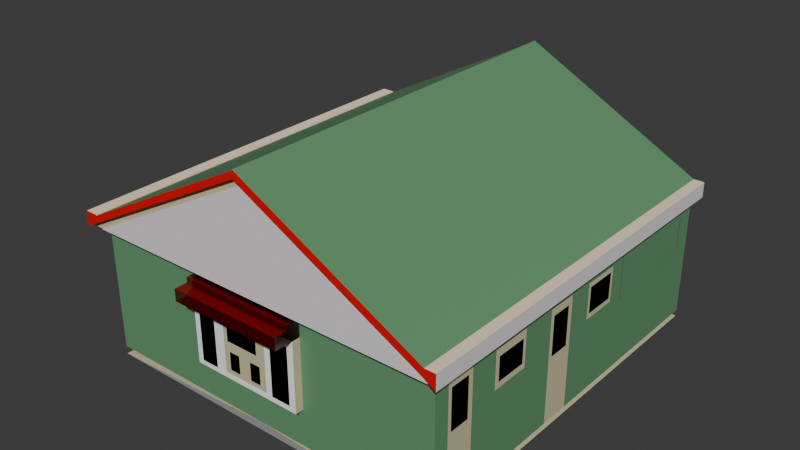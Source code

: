 # Source: house6NoLightblend.blend  (saved by Blender 4.1.24; exported with 4.5.12 LTS)
import bpy
from mathutils import Matrix  # noqa: F401  (used for matrix-valued properties, if any)

bpy.ops.wm.read_factory_settings(use_empty=True)
scene = bpy.context.scene
scene.name = 'Scene'

# ---- collections
col_collection = bpy.data.collections.new('Collection'); scene.collection.children.link(col_collection)

# ---- materials (node trees are filled in below, after node groups)
mat_material_001 = bpy.data.materials.new('Material.001')
mat_material_001.use_transparent_shadow = False
mat_color_a06_1 = bpy.data.materials.new('__Color_A06_1')
mat_color_a06_1.use_transparent_shadow = False
mat_color_a06_1.diffuse_color = (0.8, 0.0, 0.0, 1.0)
mat_material = bpy.data.materials.new('material')
mat_material.use_transparent_shadow = False
mat_material.diffuse_color = (1.0, 1.0, 1.0, 1.0)
mat_color_c04 = bpy.data.materials.new('Color_C04')
mat_color_c04.use_transparent_shadow = False
mat_color_c04.diffuse_color = (1.0, 0.8, 0.6, 1.0)
mat_roofing_shingles_variable = bpy.data.materials.new('Roofing_Shingles_Variable')
mat_roofing_shingles_variable.use_transparent_shadow = False
mat_roofing_shingles_variable.diffuse_color = (0.8, 0.8, 0.8, 0.0)
mat_color_a06 = bpy.data.materials.new('Color_A06')
mat_color_a06.use_transparent_shadow = False
mat_color_a06.diffuse_color = (0.8, 0.0, 0.0, 0.9216)
mat_roofing_shingles_gaf_estates = bpy.data.materials.new('Roofing_Shingles_GAF_Estates')
mat_roofing_shingles_gaf_estates.use_transparent_shadow = False
mat_material_002 = bpy.data.materials.new('Material.002')
mat_material_002.use_transparent_shadow = False
mat_0135_darkgray = bpy.data.materials.new('_0135_DarkGray')
mat_0135_darkgray.use_transparent_shadow = False
mat_0135_darkgray.diffuse_color = (0.3176, 0.3176, 0.3176, 1.0)
mat_color_000 = bpy.data.materials.new('Color_000')
mat_color_000.use_transparent_shadow = False
mat_color_000.diffuse_color = (1.0, 1.0, 1.0, 1.0)
mat_edge_color000255 = bpy.data.materials.new('edge_color000255')
mat_edge_color000255.use_transparent_shadow = False
mat_edge_color000255.diffuse_color = (0.0, 0.0, 0.0, 1.0)
mat_edge_color102051255 = bpy.data.materials.new('edge_color102051255')
mat_edge_color102051255.use_transparent_shadow = False
mat_edge_color102051255.diffuse_color = (0.0, 0.0, 0.0, 1.0)

# ---- material node trees
mat_material_001.use_nodes = True; mat_material_001.node_tree.nodes.clear()
_N = mat_material_001.node_tree.nodes; _L = mat_material_001.node_tree.links
n0 = _N.new('ShaderNodeBsdfPrincipled'); n0.name = 'Principled BSDF'; n0.location = (10, 300)
n0.inputs[0].default_value = (0.1312, 0.3154, 0.1543, 1.0)
n1 = _N.new('ShaderNodeOutputMaterial'); n1.name = 'Material Output'; n1.location = (300, 300)
_L.new(n0.outputs[0], n1.inputs[0])
n1.is_active_output = True
mat_color_a06_1.use_nodes = True; mat_color_a06_1.node_tree.nodes.clear()
_N = mat_color_a06_1.node_tree.nodes; _L = mat_color_a06_1.node_tree.links
n0 = _N.new('ShaderNodeBsdfPrincipled'); n0.name = 'Principled BSDF'; n0.location = (0, 300)
n0.inputs[0].default_value = (0.8023, 0.7412, 0.7645, 1.0)
n0.inputs[13].default_value = 0.0
n1 = _N.new('ShaderNodeOutputMaterial'); n1.name = 'Material Output'; n1.location = (300, 300)
_L.new(n0.outputs[0], n1.inputs[0])
n1.is_active_output = True
mat_material.use_nodes = True; mat_material.node_tree.nodes.clear()
_N = mat_material.node_tree.nodes; _L = mat_material.node_tree.links
n0 = _N.new('ShaderNodeBsdfPrincipled'); n0.name = 'Principled BSDF'; n0.location = (0, 300)
n0.inputs[0].default_value = (0.6054, 0.5572, 0.3495, 1.0)
n0.inputs[13].default_value = 0.0
n1 = _N.new('ShaderNodeOutputMaterial'); n1.name = 'Material Output'; n1.location = (300, 300)
_L.new(n0.outputs[0], n1.inputs[0])
n1.is_active_output = True
mat_color_c04.use_nodes = True; mat_color_c04.node_tree.nodes.clear()
_N = mat_color_c04.node_tree.nodes; _L = mat_color_c04.node_tree.links
n0 = _N.new('ShaderNodeBsdfPrincipled'); n0.name = 'Principled BSDF'; n0.location = (0, 300)
n0.inputs[0].default_value = (1.0, 0.8, 0.6, 1.0)
n0.inputs[13].default_value = 0.0
n1 = _N.new('ShaderNodeOutputMaterial'); n1.name = 'Material Output'; n1.location = (300, 300)
_L.new(n0.outputs[0], n1.inputs[0])
n1.is_active_output = True
mat_roofing_shingles_variable.use_nodes = True; mat_roofing_shingles_variable.node_tree.nodes.clear()
_N = mat_roofing_shingles_variable.node_tree.nodes; _L = mat_roofing_shingles_variable.node_tree.links
n0 = _N.new('ShaderNodeBsdfPrincipled'); n0.name = 'Principled BSDF'; n0.location = (0, 300)
n0.inputs[4].default_value = 0.0
n0.inputs[13].default_value = 0.0
n1 = _N.new('ShaderNodeOutputMaterial'); n1.name = 'Material Output'; n1.location = (300, 300)
_L.new(n0.outputs[0], n1.inputs[0])
n1.is_active_output = True
mat_color_a06.use_nodes = True; mat_color_a06.node_tree.nodes.clear()
_N = mat_color_a06.node_tree.nodes; _L = mat_color_a06.node_tree.links
n0 = _N.new('ShaderNodeBsdfPrincipled'); n0.name = 'Principled BSDF'; n0.location = (0, 300)
n0.inputs[0].default_value = (0.8, 0.0, 0.0, 0.9216)
n0.inputs[4].default_value = 0.9216
n0.inputs[13].default_value = 0.0
n1 = _N.new('ShaderNodeOutputMaterial'); n1.name = 'Material Output'; n1.location = (300, 300)
_L.new(n0.outputs[0], n1.inputs[0])
n1.is_active_output = True
mat_roofing_shingles_gaf_estates.use_nodes = True; mat_roofing_shingles_gaf_estates.node_tree.nodes.clear()
_N = mat_roofing_shingles_gaf_estates.node_tree.nodes; _L = mat_roofing_shingles_gaf_estates.node_tree.links
n0 = _N.new('ShaderNodeBsdfPrincipled'); n0.name = 'Principled BSDF'; n0.location = (0, 300)
n0.inputs[13].default_value = 0.0
n1 = _N.new('ShaderNodeOutputMaterial'); n1.name = 'Material Output'; n1.location = (300, 300)
_L.new(n0.outputs[0], n1.inputs[0])
n1.is_active_output = True
mat_material_002.use_nodes = True; mat_material_002.node_tree.nodes.clear()
_N = mat_material_002.node_tree.nodes; _L = mat_material_002.node_tree.links
n0 = _N.new('ShaderNodeBsdfPrincipled'); n0.name = 'Principled BSDF'; n0.location = (10, 300)
n0.inputs[0].default_value = (0.0, 0.7836, 0.8031, 1.0)
n1 = _N.new('ShaderNodeOutputMaterial'); n1.name = 'Material Output'; n1.location = (300, 300)
_L.new(n0.outputs[0], n1.inputs[0])
n1.is_active_output = True
mat_0135_darkgray.use_nodes = True; mat_0135_darkgray.node_tree.nodes.clear()
_N = mat_0135_darkgray.node_tree.nodes; _L = mat_0135_darkgray.node_tree.links
n0 = _N.new('ShaderNodeBsdfPrincipled'); n0.name = 'Principled BSDF'; n0.location = (0, 300)
n0.inputs[0].default_value = (0.3176, 0.3176, 0.3176, 1.0)
n0.inputs[13].default_value = 0.0
n1 = _N.new('ShaderNodeOutputMaterial'); n1.name = 'Material Output'; n1.location = (300, 300)
_L.new(n0.outputs[0], n1.inputs[0])
n1.is_active_output = True
mat_color_000.use_nodes = True; mat_color_000.node_tree.nodes.clear()
_N = mat_color_000.node_tree.nodes; _L = mat_color_000.node_tree.links
n0 = _N.new('ShaderNodeBsdfPrincipled'); n0.name = 'Principled BSDF'; n0.location = (0, 300)
n0.inputs[0].default_value = (1.0, 1.0, 1.0, 1.0)
n0.inputs[13].default_value = 0.0
n1 = _N.new('ShaderNodeOutputMaterial'); n1.name = 'Material Output'; n1.location = (300, 300)
_L.new(n0.outputs[0], n1.inputs[0])
n1.is_active_output = True
mat_edge_color000255.use_nodes = True; mat_edge_color000255.node_tree.nodes.clear()
_N = mat_edge_color000255.node_tree.nodes; _L = mat_edge_color000255.node_tree.links
n0 = _N.new('ShaderNodeBsdfPrincipled'); n0.name = 'Principled BSDF'; n0.location = (0, 300)
n0.inputs[0].default_value = (0.0, 0.0, 0.0, 1.0)
n0.inputs[13].default_value = 0.0
n1 = _N.new('ShaderNodeOutputMaterial'); n1.name = 'Material Output'; n1.location = (300, 300)
_L.new(n0.outputs[0], n1.inputs[0])
n1.is_active_output = True
mat_edge_color102051255.use_nodes = True; mat_edge_color102051255.node_tree.nodes.clear()
_N = mat_edge_color102051255.node_tree.nodes; _L = mat_edge_color102051255.node_tree.links
n0 = _N.new('ShaderNodeBsdfPrincipled'); n0.name = 'Principled BSDF'; n0.location = (0, 300)
n0.inputs[0].default_value = (0.0, 0.0, 0.0, 1.0)
n0.inputs[13].default_value = 0.0
n1 = _N.new('ShaderNodeOutputMaterial'); n1.name = 'Material Output'; n1.location = (300, 300)
_L.new(n0.outputs[0], n1.inputs[0])
n1.is_active_output = True

# ---- world
world_world = bpy.data.worlds.new('World'); scene.world = world_world
world_world.use_nodes = True; world_world.node_tree.nodes.clear()
_N = world_world.node_tree.nodes; _L = world_world.node_tree.links
n0 = _N.new('ShaderNodeOutputWorld'); n0.name = 'World Output'; n0.location = (300, 300)
n1 = _N.new('ShaderNodeBackground'); n1.name = 'Background'; n1.location = (10, 300)
n1.inputs[0].default_value = (0.05088, 0.05088, 0.05088, 1.0)
_L.new(n1.outputs[0], n0.inputs[0])
n0.is_active_output = True
world_world.color = (0.05088, 0.05088, 0.05088)
world_world.use_sun_shadow = False
world_world.sun_shadow_jitter_overblur = 0.0

# ---- meshes
me_id59 = bpy.data.meshes.new('ID59')
me_id59.from_pydata([(113.4, -6.0, 46.71), (56.69, 176.9, 76.5), (56.69, -6.0, 76.5), (113.4, 176.9, 46.71), (0.0, 176.9, 41.93), (56.69, 176.9, 2.56), (0.0, 176.9, 2.56), (113.4, 176.9, 2.56), (113.4, 176.9, 41.93), (-4.062, 176.9, 46.71), (-4.062, 176.9, 41.93), (0.1163, 176.9, 46.49), (116.7, 176.9, 41.93), (0.0, 176.9, 46.71), (56.8, 176.9, 76.28), (113.4, 176.9, 46.71), (56.69, 176.9, 76.5), (116.7, 176.9, 46.71), (0.0, 0.0, 41.93), (0.0, 15.04, 39.52), (0.0, 0.0, 2.56), (0.0, 176.9, 41.93), (0.0, 29.79, 39.52), (0.0, 73.07, 39.18), (0.0, 41.12, 37.11), (0.0, 29.79, 4.96), (0.0, 58.49, 37.11), (0.0, 58.49, 27.74), (0.0, 87.57, 39.18), (0.0, 104.3, 36.96), (0.0, 87.57, 4.99), (0.0, 119.5, 36.96), (0.0, 119.5, 29.21), (0.0, 15.04, 4.96), (0.0, 176.9, 2.56), (0.0, 73.07, 4.99), (0.0, 41.12, 27.74), (0.0, 104.3, 29.21), (56.8, -6.0, 76.28), (0.1163, 176.9, 46.49), (0.1163, -6.0, 46.49), (56.8, 176.9, 76.28), (113.4, 0.0, 2.56), (113.4, 7.172, 3.028), (113.4, 0.0, 41.93), (113.4, 68.64, 2.56), (113.4, 20.55, 3.028), (113.4, 33.87, 26.0), (113.4, 20.55, 38.47), (113.4, 52.28, 26.0), (113.4, 52.28, 37.37), (113.4, 82.77, 2.56), (113.4, 94.68, 25.91), (113.4, 82.77, 37.25), (113.4, 176.9, 2.56), (113.4, 112.4, 25.91), (113.4, 120.4, 24.77), (113.4, 112.4, 36.85), (113.4, 147.6, 24.77), (113.4, 147.6, 38.08), (113.4, 7.172, 38.47), (113.4, 176.9, 41.93), (113.4, 33.87, 37.37), (113.4, 68.64, 37.25), (113.4, 94.68, 36.85), (113.4, 120.4, 38.08), (113.4, 0.0, 41.93), (56.69, 0.0, 2.56), (113.4, 0.0, 2.56), (72.03, 0.0, 14.01), (0.0, 0.0, 2.56), (72.03, 0.0, 35.38), (72.03, 0.0, 40.69), (36.28, 0.0, 40.69), (36.28, 0.0, 14.01), (0.0, 0.0, 41.93), (36.28, 0.0, 35.38), (57.03, 0.0, 71.93)], [], [(0, 1, 2), (1, 0, 3), (4, 5, 6), (5, 4, 7), (7, 4, 8), (9, 4, 10), (4, 9, 11), (4, 11, 8), (8, 11, 12), (11, 9, 13), (14, 15, 11), (15, 14, 16), (11, 17, 12), (17, 11, 15), (18, 19, 20), (19, 18, 21), (19, 21, 22), (22, 21, 23), (22, 23, 24), (22, 24, 25), (24, 23, 26), (26, 23, 27), (23, 21, 28), (28, 21, 29), (28, 29, 30), (29, 21, 31), (31, 21, 32), (20, 33, 34), (33, 20, 19), (34, 33, 25), (34, 25, 35), (35, 25, 36), (36, 25, 24), (35, 36, 27), (35, 27, 23), (34, 35, 30), (34, 30, 37), (37, 30, 29), (34, 37, 32), (34, 32, 21), (38, 39, 40), (39, 38, 41), (42, 43, 44), (43, 42, 45), (43, 45, 46), (46, 45, 47), (46, 47, 48), (47, 45, 49), (49, 45, 50), (51, 52, 53), (52, 51, 54), (52, 54, 55), (55, 54, 56), (55, 56, 57), (56, 54, 58), (58, 54, 59), (44, 60, 61), (60, 44, 43), (61, 60, 48), (61, 48, 62), (62, 48, 47), (61, 62, 50), (61, 50, 63), (63, 50, 45), (61, 63, 53), (61, 53, 64), (64, 53, 52), (61, 64, 65), (65, 64, 57), (65, 57, 56), (61, 65, 59), (61, 59, 54), (66, 67, 68), (67, 66, 69), (67, 69, 70), (69, 66, 71), (71, 66, 72), (72, 66, 73), (70, 74, 75), (74, 70, 69), (75, 74, 76), (75, 76, 73), (75, 73, 66), (75, 66, 77)])
_uv = me_id59.uv_layers.new(name='ID68')
_uv.uv.foreach_set('vector', [-0.2075, -3.276, 6.119, -0.6079, -0.2075, -0.6079, 6.119, -0.6079, -0.2075, -3.276, 6.119, -3.276, 0.0, 1.747, -1.96, 0.1067, 0.0, 0.1067, -1.96, 0.1067, 0.0, 1.747, -3.921, 0.1067, -3.921, 0.1067, 0.0, 1.747, -3.921, 1.747, 0.1405, 1.946, 0.0, 1.747, 0.1405, 1.747, 0.0, 1.747, 0.1405, 1.946, -0.004022, 1.937, 0.0, 1.747, -0.004022, 1.937, -3.921, 1.747, -3.921, 1.747, -0.004022, 1.937, -4.035, 1.747, -0.004022, 1.937, 0.1405, 1.946, 0.0, 1.946, -1.964, 3.178, -3.921, 1.946, -0.004022, 1.937, -3.921, 1.946, -1.964, 3.178, -1.96, 3.188, -0.004022, 1.937, -4.035, 1.946, -4.035, 1.747, -4.035, 1.946, -0.004022, 1.937, -3.921, 1.946, 0.0, 1.747, -0.5201, 1.647, 0.0, 0.1067, -0.5201, 1.647, 0.0, 1.747, -6.119, 1.747, -0.5201, 1.647, -6.119, 1.747, -1.03, 1.647, -1.03, 1.647, -6.119, 1.747, -2.527, 1.632, -1.03, 1.647, -2.527, 1.632, -1.422, 1.546, -1.03, 1.647, -1.422, 1.546, -1.03, 0.2067, -1.422, 1.546, -2.527, 1.632, -2.023, 1.546, -2.023, 1.546, -2.527, 1.632, -2.023, 1.156, -2.527, 1.632, -6.119, 1.747, -3.028, 1.632, -3.028, 1.632, -6.119, 1.747, -3.608, 1.54, -3.028, 1.632, -3.608, 1.54, -3.028, 0.2079, -3.608, 1.54, -6.119, 1.747, -4.134, 1.54, -4.134, 1.54, -6.119, 1.747, -4.134, 1.217, 0.0, 0.1067, -0.5201, 0.2067, -6.119, 0.1067, -0.5201, 0.2067, 0.0, 0.1067, -0.5201, 1.647, -6.119, 0.1067, -0.5201, 0.2067, -1.03, 0.2067, -6.119, 0.1067, -1.03, 0.2067, -2.527, 0.2079, -2.527, 0.2079, -1.03, 0.2067, -1.422, 1.156, -1.422, 1.156, -1.03, 0.2067, -1.422, 1.546, -2.527, 0.2079, -1.422, 1.156, -2.023, 1.156, -2.527, 0.2079, -2.023, 1.156, -2.527, 1.632, -6.119, 0.1067, -2.527, 0.2079, -3.028, 0.2079, -6.119, 0.1067, -3.028, 0.2079, -3.608, 1.217, -3.608, 1.217, -3.028, 0.2079, -3.608, 1.54, -6.119, 0.1067, -3.608, 1.217, -4.134, 1.217, -6.119, 0.1067, -4.134, 1.217, -6.119, 1.747, 0.2075, 3.574, -6.119, 0.9054, 0.2075, 0.9054, -6.119, 0.9054, 0.2075, 3.574, -6.119, 3.574, 0.0, 0.1067, 0.248, 0.1262, 0.0, 1.747, 0.248, 0.1262, 0.0, 0.1067, 2.374, 0.1067, 0.248, 0.1262, 2.374, 0.1067, 0.7106, 0.1262, 0.7106, 0.1262, 2.374, 0.1067, 1.171, 1.083, 0.7106, 0.1262, 1.171, 1.083, 0.7106, 1.603, 1.171, 1.083, 2.374, 0.1067, 1.808, 1.083, 1.808, 1.083, 2.374, 0.1067, 1.808, 1.557, 2.862, 0.1067, 3.274, 1.08, 2.862, 1.552, 3.274, 1.08, 2.862, 0.1067, 6.119, 0.1067, 3.274, 1.08, 6.119, 0.1067, 3.886, 1.08, 3.886, 1.08, 6.119, 0.1067, 4.164, 1.032, 3.886, 1.08, 4.164, 1.032, 3.886, 1.535, 4.164, 1.032, 6.119, 0.1067, 5.105, 1.032, 5.105, 1.032, 6.119, 0.1067, 5.105, 1.587, 0.0, 1.747, 0.248, 1.603, 6.119, 1.747, 0.248, 1.603, 0.0, 1.747, 0.248, 0.1262, 6.119, 1.747, 0.248, 1.603, 0.7106, 1.603, 6.119, 1.747, 0.7106, 1.603, 1.171, 1.557, 1.171, 1.557, 0.7106, 1.603, 1.171, 1.083, 6.119, 1.747, 1.171, 1.557, 1.808, 1.557, 6.119, 1.747, 1.808, 1.557, 2.374, 1.552, 2.374, 1.552, 1.808, 1.557, 2.374, 0.1067, 6.119, 1.747, 2.374, 1.552, 2.862, 1.552, 6.119, 1.747, 2.862, 1.552, 3.274, 1.535, 3.274, 1.535, 2.862, 1.552, 3.274, 1.08, 6.119, 1.747, 3.274, 1.535, 4.164, 1.587, 4.164, 1.587, 3.274, 1.535, 3.886, 1.535, 4.164, 1.587, 3.886, 1.535, 4.164, 1.032, 6.119, 1.747, 4.164, 1.587, 5.105, 1.587, 6.119, 1.747, 5.105, 1.587, 6.119, 0.1067, 3.921, 1.747, 1.96, 0.1067, 3.921, 0.1067, 1.96, 0.1067, 3.921, 1.747, 2.491, 0.5836, 1.96, 0.1067, 2.491, 0.5836, 0.0, 0.1067, 2.491, 0.5836, 3.921, 1.747, 2.491, 1.474, 2.491, 1.474, 3.921, 1.747, 2.491, 1.696, 2.491, 1.696, 3.921, 1.747, 1.255, 1.696, 0.0, 0.1067, 1.255, 0.5836, 0.0, 1.747, 1.255, 0.5836, 0.0, 0.1067, 2.491, 0.5836, 0.0, 1.747, 1.255, 0.5836, 1.255, 1.474, 0.0, 1.747, 1.255, 1.474, 1.255, 1.696, 0.0, 1.747, 1.255, 1.696, 3.921, 1.747, 0.0, 1.747, 3.921, 1.747, 1.972, 2.997])
me_id59.materials.append(mat_material_001)
me_id59.update()
me_id59.normals_split_custom_set([tuple(v) for v in zip(*[iter([0.4652, 0.0, 0.8852, 0.4652, 0.0, 0.8852, 0.4652, 0.0, 0.8852, 0.4652, 0.0, 0.8852, 0.4652, 0.0, 0.8852, 0.4652, 0.0, 0.8852, 0.0, 1.0, 0.0, 0.0, 1.0, 0.0, 0.0, 1.0, 0.0, 0.0, 1.0, -1.75e-06, 0.0, 1.0, -1.75e-06, 0.0, 1.0, -1.75e-06, 0.0, 1.0, 0.0, 0.0, 1.0, 0.0, 0.0, 1.0, 0.0, 0.0, 1.0, 0.0, 0.0, 1.0, 0.0, 0.0, 1.0, 0.0, 0.0, 1.0, -6.402e-06, 0.0, 1.0, -6.402e-06, 0.0, 1.0, -6.402e-06, 0.0, 1.0, 0.0, 0.0, 1.0, 0.0, 0.0, 1.0, 0.0, 0.0, 1.0, 0.0, 0.0, 1.0, 0.0, 0.0, 1.0, 0.0, 0.0, 1.0, 0.0001358, 0.0, 1.0, 0.0001358, 0.0, 1.0, 0.0001358, 0.0, 1.0, 0.0, 0.0, 1.0, 0.0, 0.0, 1.0, 0.0, 0.0, 1.0, 0.0001147, 0.0, 1.0, 0.0001147, 0.0, 1.0, 0.0001147, 0.0, 1.0, 0.0, 0.0, 1.0, 0.0, 0.0, 1.0, 0.0, 0.0, 1.0, 0.0, 0.0, 1.0, 0.0, 0.0, 1.0, 0.0, -1.0, 0.0, 0.0, -1.0, 0.0, 0.0, -1.0, 0.0, 0.0, -1.0, 0.0, 0.0, -1.0, 0.0, 0.0, -1.0, 0.0, 0.0, -1.0, 0.0, 0.0, -1.0, 0.0, 0.0, -1.0, 0.0, 0.0, -1.0, 0.0, 0.0, -1.0, 0.0, 0.0, -1.0, 0.0, 0.0, -1.0, 0.0, 0.0, -1.0, 0.0, 0.0, -1.0, 0.0, 0.0, -1.0, 0.0, 0.0, -1.0, 0.0, 0.0, -1.0, 0.0, 0.0, -1.0, 0.0, 0.0, -1.0, 0.0, 0.0, -1.0, 0.0, 0.0, -1.0, 0.0, 0.0, -1.0, 0.0, 0.0, -1.0, 0.0, 0.0, -1.0, 0.0, 0.0, -1.0, 0.0, 0.0, -1.0, 0.0, 0.0, -1.0, 0.0, 0.0, -1.0, 0.0, 0.0, -1.0, 0.0, 0.0, -1.0, 0.0, 0.0, -1.0, 0.0, 0.0, -1.0, 0.0, 0.0, -1.0, 0.0, 0.0, -1.0, 0.0, 0.0, -1.0, 0.0, 0.0, -1.0, 0.0, 0.0, -1.0, 0.0, 0.0, -1.0, 0.0, 0.0, -1.0, 0.0, 0.0, -1.0, 0.0, 0.0, -1.0, 0.0, 0.0, -1.0, 0.0, 0.0, -1.0, 0.0, 0.0, -1.0, 0.0, 0.0, -1.0, 0.0, 0.0, -1.0, 0.0, 0.0, -1.0, 0.0, 0.0, -1.0, 0.0, 0.0, -1.0, 0.0, 0.0, -1.0, 0.0, 0.0, -1.0, 0.0, 0.0, -1.0, 0.0, 0.0, -1.0, 0.0, 0.0, -1.0, 0.0, 0.0, -1.0, 0.0, 0.0, -1.0, 0.0, 0.0, -1.0, 0.0, 0.0, -1.0, 0.0, 0.0, -1.0, 0.0, 0.0, -1.0, 0.0, 0.0, -1.0, 0.0, 0.0, -1.0, 0.0, 0.0, -1.0, 0.0, 0.0, -1.0, 0.0, 0.0, -1.0, 0.0, 0.0, -1.0, 0.0, 0.0, -1.0, 0.0, 0.0, -1.0, 0.0, 0.0, -1.0, 0.0, 0.0, -1.0, 0.0, 0.0, -1.0, 0.0, 0.0, -1.0, 0.0, 0.0, -1.0, 0.0, 0.0, -1.0, 0.0, 0.0, -1.0, 0.0, 0.0, -1.0, 0.0, 0.0, -1.0, 0.0, 0.0, -0.4652, 0.0, 0.8852, -0.4652, 0.0, 0.8852, -0.4652, 0.0, 0.8852, -0.4652, 0.0, 0.8852, -0.4652, 0.0, 0.8852, -0.4652, 0.0, 0.8852, 1.0, 0.0, 0.0, 1.0, 0.0, 0.0, 1.0, 0.0, 0.0, 1.0, 0.0, 0.0, 1.0, 0.0, 0.0, 1.0, 0.0, 0.0, 1.0, 0.0, 0.0, 1.0, 0.0, 0.0, 1.0, 0.0, 0.0, 1.0, 0.0, 0.0, 1.0, 0.0, 0.0, 1.0, 0.0, 0.0, 1.0, 0.0, 0.0, 1.0, 0.0, 0.0, 1.0, 0.0, 0.0, 1.0, 0.0, 0.0, 1.0, 0.0, 0.0, 1.0, 0.0, 0.0, 1.0, 0.0, 0.0, 1.0, 0.0, 0.0, 1.0, 0.0, 0.0, 1.0, -1.772e-06, 0.0, 1.0, -1.772e-06, 0.0, 1.0, -1.772e-06, 0.0, 1.0, 0.0, 0.0, 1.0, 0.0, 0.0, 1.0, 0.0, 0.0, 1.0, 0.0, 0.0, 1.0, 0.0, 0.0, 1.0, 0.0, 0.0, 1.0, 4.277e-06, 0.0, 1.0, 4.277e-06, 0.0, 1.0, 4.277e-06, 0.0, 1.0, 0.0, 0.0, 1.0, 0.0, 0.0, 1.0, 0.0, 0.0, 1.0, 0.0, 0.0, 1.0, 0.0, 0.0, 1.0, 0.0, 0.0, 1.0, 1.251e-06, 0.0, 1.0, 1.251e-06, 0.0, 1.0, 1.251e-06, 0.0, 1.0, 0.0, 0.0, 1.0, 0.0, 0.0, 1.0, 0.0, 0.0, 1.0, 0.0, 0.0, 1.0, 0.0, 0.0, 1.0, 0.0, 0.0, 1.0, 0.0, 0.0, 1.0, 0.0, 0.0, 1.0, 0.0, 0.0, 1.0, 7.027e-08, 0.0, 1.0, 7.027e-08, 0.0, 1.0, 7.027e-08, 0.0, 1.0, 0.0, 0.0, 1.0, 0.0, 0.0, 1.0, 0.0, 0.0, 1.0, 0.0, 0.0, 1.0, 0.0, 0.0, 1.0, 0.0, 0.0, 1.0, -7.407e-07, 0.0, 1.0, -7.407e-07, 0.0, 1.0, -7.407e-07, 0.0, 1.0, 0.0, 0.0, 1.0, 0.0, 0.0, 1.0, 0.0, 0.0, 1.0, 0.0, 0.0, 1.0, 0.0, 0.0, 1.0, 0.0, 0.0, 1.0, -8.177e-08, 0.0, 1.0, -8.177e-08, 0.0, 1.0, -8.177e-08, 0.0, 1.0, 0.0, 0.0, 1.0, 0.0, 0.0, 1.0, 0.0, 0.0, 1.0, 2.08e-06, 0.0, 1.0, 2.08e-06, 0.0, 1.0, 2.08e-06, 0.0, 1.0, 0.0, 0.0, 1.0, 0.0, 0.0, 1.0, 0.0, 0.0, 1.0, 0.0, 0.0, 1.0, 0.0, 0.0, 1.0, 0.0, 0.0, 1.0, 0.0, 0.0, 1.0, 0.0, 0.0, 1.0, 0.0, 0.0, 1.0, 0.0, 0.0, 1.0, 0.0, 0.0, 1.0, 0.0, 0.0, 0.0, -1.0, 0.0, 0.0, -1.0, 0.0, 0.0, -1.0, 0.0, 0.0, -1.0, 0.0, 0.0, -1.0, 0.0, 0.0, -1.0, 0.0, 0.0, -1.0, 0.0, 0.0, -1.0, 0.0, 0.0, -1.0, 0.0, 0.0, -1.0, 0.0, 0.0, -1.0, 0.0, 0.0, -1.0, 0.0, 0.0, -1.0, 0.0, 0.0, -1.0, 0.0, 0.0, -1.0, 0.0, 0.0, -1.0, 0.0, 0.0, -1.0, 0.0, 0.0, -1.0, 0.0, 0.0, -1.0, 0.0, 0.0, -1.0, 0.0, 0.0, -1.0, 0.0, 0.0, -1.0, 0.0, 0.0, -1.0, 0.0, 0.0, -1.0, 0.0, 0.0, -1.0, 0.0, 0.0, -1.0, 0.0, 0.0, -1.0, 0.0, 0.0, -1.0, 0.0, 0.0, -1.0, 0.0, 0.0, -1.0, 0.0, 0.0, -1.0, 0.0, 0.0, -1.0, 0.0, 0.0, -1.0, 0.0, 0.0, -1.0, 0.0, 0.0, -1.0, 0.0, 0.0, -1.0, 0.0])] * 3)])
me_id72 = bpy.data.meshes.new('ID72')
me_id72.from_pydata([(116.7, -3.75, 41.93), (116.7, -6.0, 46.71), (116.7, -6.0, 41.93), (116.7, 176.9, 46.71), (116.7, 176.9, 41.93)], [], [(0, 1, 2), (1, 0, 3), (3, 0, 4)])
me_id72.materials.append(mat_color_a06_1)
me_id72.update()
me_id72.normals_split_custom_set([tuple(v) for v in zip(*[iter([1.0, 0.0, 0.0, 1.0, 0.0, 0.0, 1.0, 0.0, 0.0, 1.0, 0.0, 0.0, 1.0, 0.0, 0.0, 1.0, 0.0, 0.0, 1.0, 0.0, 0.0, 1.0, 0.0, 0.0, 1.0, 0.0, 0.0])] * 3)])
me_id80 = bpy.data.meshes.new('ID80')
me_id80.from_pydata([(116.7, 176.9, 41.93), (113.4, 0.0, 41.93), (113.4, 176.9, 41.93), (113.4, -3.75, 41.93), (116.7, -3.75, 41.93), (113.3, -3.75, 44.2), (113.4, -3.75, 41.93), (116.7, -3.75, 41.93), (57.03, -3.75, 71.93), (56.62, -3.75, 73.97), (-4.062, -3.75, 41.93), (0.0, -3.75, 41.93), (0.03248, -3.75, 44.2), (113.4, 0.0, 41.93), (57.03, -3.75, 71.93), (57.03, 0.0, 71.93), (113.4, -3.75, 41.93), (0.0, 176.9, 41.93), (-4.062, -3.75, 41.93), (-4.062, 176.9, 41.93), (0.0, -3.75, 41.93), (0.0, 0.0, 41.93), (57.03, 0.0, 71.93), (0.0, -3.75, 41.93), (0.0, 0.0, 41.93), (57.03, -3.75, 71.93)], [], [(0, 1, 2), (1, 0, 3), (3, 0, 4), (5, 6, 7), (6, 5, 8), (8, 5, 9), (8, 10, 11), (10, 8, 12), (12, 8, 9), (13, 14, 15), (14, 13, 16), (17, 18, 19), (18, 17, 20), (20, 17, 21), (22, 23, 24), (23, 22, 25)])
me_id80.materials.append(mat_material)
me_id80.update()
me_id80.normals_split_custom_set([tuple(v) for v in zip(*[iter([0.0, 0.0, -1.0, 0.0, 0.0, -1.0, 0.0, 0.0, -1.0, 0.0, 0.0, -1.0, 0.0, 0.0, -1.0, 0.0, 0.0, -1.0, 0.0, 0.0, -1.0, 0.0, 0.0, -1.0, 0.0, 0.0, -1.0, 0.0, -1.0, 0.0, 0.0, -1.0, 0.0, 0.0, -1.0, 0.0, 0.0, -1.0, 2.455e-07, 0.0, -1.0, 2.455e-07, 0.0, -1.0, 2.455e-07, 0.0, -1.0, -2.959e-07, 0.0, -1.0, -2.959e-07, 0.0, -1.0, -2.959e-07, 0.0, -1.0, 0.0, 0.0, -1.0, 0.0, 0.0, -1.0, 0.0, 0.0, -1.0, 0.0, 0.0, -1.0, 0.0, 0.0, -1.0, 0.0, 0.0, -1.0, -4.49e-08, 0.0, -1.0, -4.49e-08, 0.0, -1.0, -4.49e-08, -0.47, 0.0, -0.8827, -0.47, 0.0, -0.8827, -0.47, 0.0, -0.8827, -0.47, 0.0, -0.8827, -0.47, 0.0, -0.8827, -0.47, 0.0, -0.8827, 0.0, 0.0, -1.0, 0.0, 0.0, -1.0, 0.0, 0.0, -1.0, 0.0, 0.0, -1.0, 0.0, 0.0, -1.0, 0.0, 0.0, -1.0, -4.777e-05, -2.291e-09, -1.0, 4.777e-05, 2.291e-09, -1.0, 4.777e-05, 2.291e-09, -1.0, 0.4656, 0.0, -0.885, 0.4656, 0.0, -0.885, 0.4656, 0.0, -0.885, 0.4656, 0.0, -0.885, 0.4656, 0.0, -0.885, 0.4656, 0.0, -0.885])] * 3)])
me_id88 = bpy.data.meshes.new('ID88')
me_id88.from_pydata([(116.7, -6.0, 46.71), (113.4, 176.9, 46.71), (113.4, -6.0, 46.71), (116.7, 176.9, 46.71)], [], [(0, 1, 2), (1, 0, 3)])
me_id88.materials.append(mat_color_c04)
me_id88.update()
me_id88.normals_split_custom_set([tuple(v) for v in zip(*[iter([0.0, 0.0, 1.0, 0.0, 0.0, 1.0, 0.0, 0.0, 1.0, 0.0, 0.0, 1.0, 0.0, 0.0, 1.0, 0.0, 0.0, 1.0])] * 3)])
me_id96 = bpy.data.meshes.new('ID96')
me_id96.from_pydata([(-4.062, 176.9, 46.71), (-4.062, -6.0, 41.93), (-4.062, -6.0, 46.71), (-4.062, -3.75, 41.93), (-4.062, 176.9, 41.93)], [], [(0, 1, 2), (1, 0, 3), (3, 0, 4)])
me_id96.materials.append(mat_color_a06_1)
me_id96.update()
me_id96.normals_split_custom_set([tuple(v) for v in zip(*[iter([-1.0, 0.0, 0.0, -1.0, 0.0, 0.0, -1.0, 0.0, 0.0, -1.0, 0.0, 0.0, -1.0, 0.0, 0.0, -1.0, 0.0, 0.0, -1.0, 0.0, 0.0, -1.0, 0.0, 0.0, -1.0, 0.0, 0.0])] * 3)])
me_id102 = bpy.data.meshes.new('ID102')
me_id102.from_pydata([(0.0, -6.0, 46.71), (-4.062, 176.9, 46.71), (-4.062, -6.0, 46.71), (0.0, 176.9, 46.71)], [], [(0, 1, 2), (1, 0, 3)])
me_id102.materials.append(mat_color_c04)
me_id102.update()
me_id102.normals_split_custom_set([tuple(v) for v in zip(*[iter([0.0, 0.0, 1.0, 0.0, 0.0, 1.0, 0.0, 0.0, 1.0, 0.0, 0.0, 1.0, 0.0, 0.0, 1.0, 0.0, 0.0, 1.0])] * 3)])
me_id108 = bpy.data.meshes.new('ID108')
me_id108.from_pydata([(56.69, 176.9, 76.5), (56.8, -6.0, 76.28), (56.69, -6.0, 76.5), (56.8, 176.9, 76.28)], [], [(0, 1, 2), (1, 0, 3)])
me_id108.materials.append(mat_material)
me_id108.update()
me_id108.normals_split_custom_set([tuple(v) for v in zip(*[iter([-0.8852, 0.0, -0.4652, -0.8852, 0.0, -0.4652, -0.8852, 0.0, -0.4652, -0.8852, 0.0, -0.4652, -0.8852, 0.0, -0.4652, -0.8852, 0.0, -0.4652])] * 3)])
me_id114 = bpy.data.meshes.new('ID114')
me_id114.from_pydata([(0.1163, 176.9, 46.49), (0.0, -6.0, 46.71), (0.1163, -6.0, 46.49), (0.0, 176.9, 46.71)], [], [(0, 1, 2), (1, 0, 3)])
me_id114.materials.append(mat_material)
me_id114.update()
me_id114.normals_split_custom_set([tuple(v) for v in zip(*[iter([0.8852, 0.0, 0.4652, 0.8852, 0.0, 0.4652, 0.8852, 0.0, 0.4652, 0.8852, 0.0, 0.4652, 0.8852, 0.0, 0.4652, 0.8852, 0.0, 0.4652])] * 3)])
me_id120 = bpy.data.meshes.new('ID120')
me_id120.from_pydata([(57.03, -3.75, 71.93), (113.4, -3.75, 41.93), (0.0, -3.75, 41.93), (113.4, -3.75, 41.93), (0.0, -4.188, 41.93), (0.0, -3.75, 41.93), (113.4, -4.188, 41.93), (57.03, -4.188, 71.93), (0.0, -3.75, 41.93), (0.0, -4.188, 41.93), (57.03, -3.75, 71.93), (113.4, -4.188, 41.93), (57.03, -3.75, 71.93), (57.03, -4.188, 71.93), (113.4, -3.75, 41.93), (57.03, -4.188, 71.93), (0.0, -4.188, 41.93), (113.4, -4.188, 41.93)], [], [(0, 1, 2), (3, 4, 5), (4, 3, 6), (7, 8, 9), (8, 7, 10), (11, 12, 13), (12, 11, 14), (15, 16, 17)])
_uv = me_id120.uv_layers.new(name='ID124')
_uv.uv.foreach_set('vector', [-1.972, 2.997, -3.921, 1.747, 0.0, 1.747, -3.921, -0.1562, 0.0, -0.1745, 0.0, -0.1562, 0.0, -0.1745, -3.921, -0.1562, -3.921, -0.1745, 0.1448, 3.498, 0.1297, 0.8134, 0.1448, 0.8134, 0.1297, 0.8134, 0.1448, 3.498, 0.1297, 3.498, -0.1448, -3.349, -0.1297, -0.6889, -0.1448, -0.6889, -0.1297, -0.6889, -0.1448, -3.349, -0.1297, -3.349, 1.972, 2.997, 0.0, 1.747, 3.921, 1.747])
me_id120.materials.append(mat_color_a06_1)
me_id120.update()
me_id120.normals_split_custom_set([tuple(v) for v in zip(*[iter([0.0, 1.0, 0.0, 0.0, 1.0, 0.0, 0.0, 1.0, 0.0, 0.0, 0.0, -1.0, 0.0, 0.0, -1.0, 0.0, 0.0, -1.0, 0.0, 0.0, -1.0, 0.0, 0.0, -1.0, 0.0, 0.0, -1.0, -0.4656, 0.0, 0.885, -0.4656, 0.0, 0.885, -0.4656, 0.0, 0.885, -0.4656, 0.0, 0.885, -0.4656, 0.0, 0.885, -0.4656, 0.0, 0.885, 0.47, 0.0, 0.8827, 0.47, 0.0, 0.8827, 0.47, 0.0, 0.8827, 0.47, 0.0, 0.8827, 0.47, 0.0, 0.8827, 0.47, 0.0, 0.8827, 0.0, -1.0, -1.794e-08, 0.0, -1.0, -1.794e-08, 0.0, -1.0, -1.794e-08])] * 3)])
me_id128 = bpy.data.meshes.new('ID128')
me_id128.from_pydata([(36.28, 0.0, 35.38), (36.28, -3.75, 14.01), (36.28, -3.75, 35.38), (36.28, 0.0, 14.01), (72.03, 0.0, 35.38), (36.28, 0.0, 14.01), (72.03, 0.0, 14.01), (36.28, 0.0, 35.38), (72.03, 0.0, 40.69), (36.28, 0.0, 40.69), (72.03, 0.0, 14.01), (36.28, -3.75, 14.01), (36.28, 0.0, 14.01), (72.03, -3.75, 14.01), (72.03, 0.0, 14.01), (72.03, -3.75, 35.38), (72.03, -3.75, 14.01), (72.03, 0.0, 35.38)], [], [(0, 1, 2), (1, 0, 3), (4, 5, 6), (5, 4, 7), (7, 4, 8), (7, 8, 9), (10, 11, 12), (11, 10, 13), (14, 15, 16), (15, 14, 17)])
me_id128.materials.append(mat_material)
me_id128.update()
me_id128.normals_split_custom_set([tuple(v) for v in zip(*[iter([-1.0, 0.0, 0.0, -1.0, 0.0, 0.0, -1.0, 0.0, 0.0, -1.0, 0.0, 0.0, -1.0, 0.0, 0.0, -1.0, 0.0, 0.0, 0.0, -1.0, 0.0, 0.0, -1.0, 0.0, 0.0, -1.0, 0.0, 0.0, -1.0, 0.0, 0.0, -1.0, 0.0, 0.0, -1.0, 0.0, 0.0, -1.0, 0.0, 0.0, -1.0, 0.0, 0.0, -1.0, 0.0, 0.0, -1.0, 0.0, 0.0, -1.0, 0.0, 0.0, -1.0, 0.0, 0.0, 0.0, -1.0, 0.0, 0.0, -1.0, 0.0, 0.0, -1.0, 0.0, 0.0, -1.0, 0.0, 0.0, -1.0, 0.0, 0.0, -1.0, 1.0, 0.0, 0.0, 1.0, 0.0, 0.0, 1.0, 0.0, 0.0, 1.0, 0.0, 0.0, 1.0, 0.0, 0.0, 1.0, 0.0, 0.0])] * 3)])
me_id134 = bpy.data.meshes.new('ID134')
me_id134.from_pydata([(72.03, -3.75, 35.38), (72.03, -12.06, 39.13), (72.03, -12.06, 35.38), (72.03, -6.031, 39.13), (72.03, -6.031, 40.69), (72.03, 0.0, 40.69), (72.03, 0.0, 35.38)], [], [(0, 1, 2), (1, 0, 3), (3, 0, 4), (4, 0, 5), (5, 0, 6)])
_uv = me_id134.uv_layers.new(name='ID143')
_uv.uv.foreach_set('vector', [-0.1562, 1.965, -0.5026, 2.174, -0.5026, 1.965, -0.5026, 2.174, -0.1562, 1.965, -0.2513, 2.174, -0.2513, 2.174, -0.1562, 1.965, -0.2513, 2.261, -0.2513, 2.261, -0.1562, 1.965, 0.0, 2.261, 0.0, 2.261, -0.1562, 1.965, 0.0, 1.965])
me_id134.materials.append(mat_roofing_shingles_variable)
me_id134.update()
me_id134.normals_split_custom_set([tuple(v) for v in zip(*[iter([1.0, 0.0, 0.0, 1.0, 0.0, 0.0, 1.0, 0.0, 0.0, 1.0, 0.0, 0.0, 1.0, 0.0, 0.0, 1.0, 0.0, 0.0, 1.0, -1.712e-05, 0.0, 1.0, -1.712e-05, 0.0, 1.0, -1.712e-05, 0.0, 1.0, 0.0, 0.0, 1.0, 0.0, 0.0, 1.0, 0.0, 0.0, 1.0, 0.0, 0.0, 1.0, 0.0, 0.0, 1.0, 0.0, 0.0])] * 3)])
me_id147 = bpy.data.meshes.new('ID147')
me_id147.from_pydata([(72.03, -12.06, 39.13), (36.28, -12.06, 35.38), (72.03, -12.06, 35.38), (36.28, -12.06, 39.13), (36.28, -12.06, 39.13), (72.03, -12.06, 39.13), (36.28, -12.06, 35.38), (72.03, -12.06, 35.38), (72.03, -12.06, 39.13), (36.28, -6.031, 39.13), (36.28, -12.06, 39.13), (72.03, -6.031, 39.13), (72.03, -6.031, 39.13), (72.03, -12.06, 39.13), (36.28, -6.031, 39.13), (36.28, -12.06, 39.13), (72.03, -6.031, 40.69), (36.28, -6.031, 39.13), (72.03, -6.031, 39.13), (36.28, -6.031, 40.69), (36.28, -6.031, 40.69), (72.03, -6.031, 40.69), (36.28, -6.031, 39.13), (72.03, -6.031, 39.13), (72.03, -6.031, 40.69), (36.28, 0.0, 40.69), (36.28, -6.031, 40.69), (72.03, 0.0, 40.69), (72.03, 0.0, 40.69), (72.03, -6.031, 40.69), (36.28, 0.0, 40.69), (36.28, -6.031, 40.69)], [], [(0, 1, 2), (1, 0, 3), (8, 9, 10), (9, 8, 11), (16, 17, 18), (17, 16, 19), (24, 25, 26), (25, 24, 27), (4, 5, 6), (7, 6, 5), (12, 13, 14), (15, 14, 13), (20, 21, 22), (23, 22, 21), (28, 29, 30), (31, 30, 29)])
me_id147.polygons.foreach_set('material_index', [0, 0, 0, 0, 0, 0, 0, 0, 1, 1, 1, 1, 1, 1, 1, 1])
_uv = me_id147.uv_layers.new(name='ID151')
_uv.uv.foreach_set('vector', [3.001, 2.174, 1.512, 1.965, 3.001, 1.965, 1.512, 1.965, 3.001, 2.174, 1.512, 2.174, 3.001, -0.6701, 1.512, -0.3351, 1.512, -0.6701, 1.512, -0.3351, 3.001, -0.6701, 3.001, -0.3351, 3.001, 2.261, 1.512, 2.174, 3.001, 2.174, 1.512, 2.174, 3.001, 2.261, 1.512, 2.261, 3.001, -0.3351, 1.512, 0.0, 1.512, -0.3351, 1.512, 0.0, 3.001, -0.3351, 3.001, 0.0, 0.0, 0.0, 0.0, 0.0, 0.0, 0.0, 0.0, 0.0, 0.0, 0.0, 0.0, 0.0, 0.0, 0.0, 0.0, 0.0, 0.0, 0.0, 0.0, 0.0, 0.0, 0.0, 0.0, 0.0, 0.0, 0.0, 0.0, 0.0, 0.0, 0.0, 0.0, 0.0, 0.0, 0.0, 0.0, 0.0, 0.0, 0.0, 0.0, 0.0, 0.0, 0.0, 0.0, 0.0, 0.0, 0.0, 0.0, 0.0])
me_id147.materials.append(mat_roofing_shingles_variable)
me_id147.materials.append(mat_color_a06)
me_id147.update()
me_id147.normals_split_custom_set([tuple(v) for v in zip(*[iter([0.0, -1.0, 0.0, 0.0, -1.0, 0.0, 0.0, -1.0, 0.0, 0.0, -1.0, 0.0, 0.0, -1.0, 0.0, 0.0, -1.0, 0.0, 0.0, 0.0, 1.0, 0.0, 0.0, 1.0, 0.0, 0.0, 1.0, 0.0, 0.0, 1.0, 0.0, 0.0, 1.0, 0.0, 0.0, 1.0, 0.0, -1.0, 0.0, 0.0, -1.0, 0.0, 0.0, -1.0, 0.0, 0.0, -1.0, 0.0, 0.0, -1.0, 0.0, 0.0, -1.0, 0.0, 0.0, 0.0, 1.0, 0.0, 0.0, 1.0, 0.0, 0.0, 1.0, 0.0, 0.0, 1.0, 0.0, 0.0, 1.0, 0.0, 0.0, 1.0, 0.0, 1.0, 0.0, 0.0, 1.0, 0.0, 0.0, 1.0, 0.0, 0.0, 1.0, 0.0, 0.0, 1.0, 0.0, 0.0, 1.0, 0.0, 0.0, 0.0, -1.0, 0.0, 0.0, -1.0, 0.0, 0.0, -1.0, 0.0, 0.0, -1.0, 0.0, 0.0, -1.0, 0.0, 0.0, -1.0, 0.0, 1.0, 0.0, 0.0, 1.0, 0.0, 0.0, 1.0, 0.0, 0.0, 1.0, 0.0, 0.0, 1.0, 0.0, 0.0, 1.0, 0.0, 0.0, 0.0, -1.0, 0.0, 0.0, -1.0, 0.0, 0.0, -1.0, 0.0, 0.0, -1.0, 0.0, 0.0, -1.0, 0.0, 0.0, -1.0])] * 3)])
me_id157 = bpy.data.meshes.new('ID157')
me_id157.from_pydata([(72.03, -3.75, 35.38), (36.28, -12.06, 35.38), (36.28, -3.75, 35.38), (72.03, -12.06, 35.38)], [], [(0, 1, 2), (1, 0, 3)])
_uv = me_id157.uv_layers.new(name='ID166')
_uv.uv.foreach_set('vector', [-3.274, -0.229, -1.649, -0.7366, -1.649, -0.229, -1.649, -0.7366, -3.274, -0.229, -3.274, -0.7366])
me_id157.materials.append(mat_roofing_shingles_gaf_estates)
me_id157.update()
me_id157.normals_split_custom_set([tuple(v) for v in zip(*[iter([0.0, 0.0, -1.0, 0.0, 0.0, -1.0, 0.0, 0.0, -1.0, 0.0, 0.0, -1.0, 0.0, 0.0, -1.0, 0.0, 0.0, -1.0])] * 3)])
me_id170 = bpy.data.meshes.new('ID170')
me_id170.from_pydata([(43.61, -3.75, 32.88), (38.04, -3.75, 15.44), (43.61, -3.75, 15.44), (38.04, -3.75, 32.88), (38.04, -3.75, 32.88), (43.61, -3.75, 32.88), (38.04, -3.75, 15.44), (43.61, -3.75, 15.44)], [], [(0, 1, 2), (1, 0, 3), (4, 5, 6), (7, 6, 5)])
_uv = me_id170.uv_layers.new(name='ID179')
_uv.uv.foreach_set('vector', [2.423, 1.826, 2.114, 0.8577, 2.423, 0.8577, 2.114, 0.8577, 2.423, 1.826, 2.114, 1.826, 2.114, 1.826, 2.423, 1.826, 2.114, 0.8577, 2.423, 0.8577, 2.114, 0.8577, 2.423, 1.826])
me_id170.materials.append(mat_material_002)
me_id170.update()
me_id170.normals_split_custom_set([tuple(v) for v in zip(*[iter([0.0, -1.0, 0.0, 0.0, -1.0, 0.0, 0.0, -1.0, 0.0, 0.0, -1.0, 0.0, 0.0, -1.0, 0.0, 0.0, -1.0, 0.0, 0.0, 1.0, 0.0, 0.0, 1.0, 0.0, 0.0, 1.0, 0.0, 0.0, 1.0, 0.0, 0.0, 1.0, 0.0, 0.0, 1.0, 0.0])] * 3)])
me_id183 = bpy.data.meshes.new('ID183')
me_id183.from_pydata([(69.95, -3.75, 32.7), (63.83, -3.75, 15.52), (69.95, -3.75, 15.52), (63.83, -3.75, 32.7), (63.83, -3.75, 32.7), (69.95, -3.75, 32.7), (63.83, -3.75, 15.52), (69.95, -3.75, 15.52)], [], [(0, 1, 2), (1, 0, 3), (4, 5, 6), (7, 6, 5)])
_uv = me_id183.uv_layers.new(name='ID187')
_uv.uv.foreach_set('vector', [3.886, 1.817, 3.546, 0.8621, 3.886, 0.8621, 3.546, 0.8621, 3.886, 1.817, 3.546, 1.817, 3.546, 1.817, 3.886, 1.817, 3.546, 0.8621, 3.886, 0.8621, 3.546, 0.8621, 3.886, 1.817])
me_id183.materials.append(mat_material_002)
me_id183.update()
me_id183.normals_split_custom_set([tuple(v) for v in zip(*[iter([0.0, -1.0, 0.0, 0.0, -1.0, 0.0, 0.0, -1.0, 0.0, 0.0, -1.0, 0.0, 0.0, -1.0, 0.0, 0.0, -1.0, 0.0, 0.0, 1.0, 0.0, 0.0, 1.0, 0.0, 0.0, 1.0, 0.0, 0.0, 1.0, 0.0, 0.0, 1.0, 0.0, 0.0, 1.0, 0.0])] * 3)])
me_id191 = bpy.data.meshes.new('ID191')
me_id191.from_pydata([(61.84, -3.75, 15.75), (59.76, -3.75, 17.04), (46.97, -3.75, 15.75), (61.84, -3.75, 32.31), (59.76, -3.75, 22.6), (58.81, -3.75, 25.64), (56.32, -3.75, 22.6), (52.32, -3.75, 22.63), (48.88, -3.75, 22.63), (58.81, -3.75, 30.58), (48.31, -3.75, 30.58), (48.88, -3.75, 17.06), (46.97, -3.75, 32.31), (56.32, -3.75, 17.04), (52.32, -3.75, 17.06), (48.31, -3.75, 25.64)], [], [(0, 1, 2), (1, 0, 3), (1, 3, 4), (4, 3, 5), (4, 5, 6), (6, 5, 7), (7, 5, 8), (5, 3, 9), (9, 3, 10), (2, 11, 12), (11, 2, 13), (13, 2, 1), (11, 13, 14), (12, 11, 8), (12, 8, 15), (15, 8, 5), (12, 15, 10), (12, 10, 3), (6, 14, 13), (14, 6, 7)])
me_id191.materials.append(mat_material)
me_id191.update()
me_id191.normals_split_custom_set([tuple(v) for v in zip(*[iter([0.0, -1.0, 0.0, 0.0, -1.0, 0.0, 0.0, -1.0, 0.0, 0.0, -1.0, 0.0, 0.0, -1.0, 0.0, 0.0, -1.0, 0.0, 0.0, -1.0, 0.0, 0.0, -1.0, 0.0, 0.0, -1.0, 0.0, 0.0, -1.0, 0.0, 0.0, -1.0, 0.0, 0.0, -1.0, 0.0, 0.0, -1.0, 0.0, 0.0, -1.0, 0.0, 0.0, -1.0, 0.0, 0.0, -1.0, 0.0, 0.0, -1.0, 0.0, 0.0, -1.0, 0.0, 0.0, -1.0, 0.0, 0.0, -1.0, 0.0, 0.0, -1.0, 0.0, 0.0, -1.0, 0.0, 0.0, -1.0, 0.0, 0.0, -1.0, 0.0, 0.0, -1.0, 0.0, 0.0, -1.0, 0.0, 0.0, -1.0, 0.0, 0.0, -1.0, 0.0, 0.0, -1.0, 0.0, 0.0, -1.0, 0.0, 0.0, -1.0, 0.0, 0.0, -1.0, 0.0, 0.0, -1.0, 0.0, 0.0, -1.0, 0.0, 0.0, -1.0, 0.0, 0.0, -1.0, 0.0, 0.0, -1.0, 2.568e-05, 0.0, -1.0, 2.568e-05, 0.0, -1.0, 2.568e-05, 0.0, -1.0, 0.0, 0.0, -1.0, 0.0, 0.0, -1.0, 0.0, 0.0, -1.0, 0.0, 0.0, -1.0, 0.0, 0.0, -1.0, 0.0, 0.0, -1.0, 0.0, 0.0, -1.0, 0.0, 0.0, -1.0, 0.0, 0.0, -1.0, 0.0, 0.0, -1.0, 0.0, 0.0, -1.0, 0.0, 0.0, -1.0, 0.0, 0.0, -1.0, 0.0, 0.0, -1.0, 0.0, 0.0, -1.0, 0.0, 0.0, -1.0, 0.0, 0.0, -1.0, 0.0, 0.0, -1.0, 0.0, 0.0, -1.0, 0.0, 0.0, -1.0, 0.0])] * 3)])
me_id197 = bpy.data.meshes.new('ID197')
me_id197.from_pydata([(58.81, -3.75, 30.58), (48.31, -3.75, 25.64), (58.81, -3.75, 25.64), (48.31, -3.75, 30.58), (48.31, -3.75, 30.58), (58.81, -3.75, 30.58), (48.31, -3.75, 25.64), (58.81, -3.75, 25.64)], [], [(0, 1, 2), (1, 0, 3), (4, 5, 6), (7, 6, 5)])
_uv = me_id197.uv_layers.new(name='ID201')
_uv.uv.foreach_set('vector', [3.267, 1.699, 2.684, 1.425, 3.267, 1.425, 2.684, 1.425, 3.267, 1.699, 2.684, 1.699, 2.684, 1.699, 3.267, 1.699, 2.684, 1.425, 3.267, 1.425, 2.684, 1.425, 3.267, 1.699])
me_id197.materials.append(mat_material_002)
me_id197.update()
me_id197.normals_split_custom_set([tuple(v) for v in zip(*[iter([0.0, -1.0, 0.0, 0.0, -1.0, 0.0, 0.0, -1.0, 0.0, 0.0, -1.0, 0.0, 0.0, -1.0, 0.0, 0.0, -1.0, 0.0, 0.0, 1.0, 0.0, 0.0, 1.0, 0.0, 0.0, 1.0, 0.0, 0.0, 1.0, 0.0, 0.0, 1.0, 0.0, 0.0, 1.0, 0.0])] * 3)])
me_id205 = bpy.data.meshes.new('ID205')
me_id205.from_pydata([(52.32, -3.75, 22.63), (48.88, -3.75, 17.06), (52.32, -3.75, 17.06), (48.88, -3.75, 22.63), (48.88, -3.75, 22.63), (52.32, -3.75, 22.63), (48.88, -3.75, 17.06), (52.32, -3.75, 17.06)], [], [(0, 1, 2), (1, 0, 3), (4, 5, 6), (7, 6, 5)])
_uv = me_id205.uv_layers.new(name='ID209')
_uv.uv.foreach_set('vector', [2.907, 1.257, 2.716, 0.948, 2.907, 0.948, 2.716, 0.948, 2.907, 1.257, 2.716, 1.257, 2.716, 1.257, 2.907, 1.257, 2.716, 0.948, 2.907, 0.948, 2.716, 0.948, 2.907, 1.257])
me_id205.materials.append(mat_material_002)
me_id205.update()
me_id205.normals_split_custom_set([tuple(v) for v in zip(*[iter([0.0, -1.0, 0.0, 0.0, -1.0, 0.0, 0.0, -1.0, 0.0, 0.0, -1.0, 0.0, 0.0, -1.0, 0.0, 0.0, -1.0, 0.0, 0.0, 1.0, 0.0, 0.0, 1.0, 0.0, 0.0, 1.0, 0.0, 0.0, 1.0, 0.0, 0.0, 1.0, 0.0, 0.0, 1.0, 0.0])] * 3)])
me_id213 = bpy.data.meshes.new('ID213')
me_id213.from_pydata([(59.76, -3.75, 22.6), (56.32, -3.75, 17.04), (59.76, -3.75, 17.04), (56.32, -3.75, 22.6), (56.32, -3.75, 22.6), (59.76, -3.75, 22.6), (56.32, -3.75, 17.04), (59.76, -3.75, 17.04)], [], [(0, 1, 2), (1, 0, 3), (4, 5, 6), (7, 6, 5)])
_uv = me_id213.uv_layers.new(name='ID217')
_uv.uv.foreach_set('vector', [3.32, 1.256, 3.129, 0.9468, 3.32, 0.9468, 3.129, 0.9468, 3.32, 1.256, 3.129, 1.256, 3.129, 1.256, 3.32, 1.256, 3.129, 0.9468, 3.32, 0.9468, 3.129, 0.9468, 3.32, 1.256])
me_id213.materials.append(mat_material_002)
me_id213.update()
me_id213.normals_split_custom_set([tuple(v) for v in zip(*[iter([0.0, -1.0, 0.0, 0.0, -1.0, 0.0, 0.0, -1.0, 0.0, 0.0, -1.0, 0.0, 0.0, -1.0, 0.0, 0.0, -1.0, 0.0, 0.0, 1.0, 0.0, 0.0, 1.0, 0.0, 0.0, 1.0, 0.0, 0.0, 1.0, 0.0, 0.0, 1.0, 0.0, 0.0, 1.0, 0.0])] * 3)])
me_id221 = bpy.data.meshes.new('ID221')
me_id221.from_pydata([(113.4, 7.172, 3.028), (113.4, 8.899, 23.9), (113.4, 7.172, 38.47), (113.4, 20.55, 3.028), (113.4, 18.21, 23.9), (113.4, 18.21, 36.27), (113.4, 8.899, 36.27), (113.4, 20.55, 38.47)], [], [(0, 1, 2), (1, 0, 3), (1, 3, 4), (4, 3, 5), (2, 6, 7), (6, 2, 1), (7, 6, 5), (7, 5, 3)])
me_id221.materials.append(mat_material)
me_id221.update()
me_id221.normals_split_custom_set([tuple(v) for v in zip(*[iter([1.0, 7.98e-06, 0.0, 1.0, 7.98e-06, 0.0, 1.0, 7.98e-06, 0.0, 1.0, 0.0, 0.0, 1.0, 0.0, 0.0, 1.0, 0.0, 0.0, 1.0, 0.0, 0.0, 1.0, 0.0, 0.0, 1.0, 0.0, 0.0, 1.0, 0.0, 0.0, 1.0, 0.0, 0.0, 1.0, 0.0, 0.0, 1.0, 0.0, 0.0, 1.0, 0.0, 0.0, 1.0, 0.0, 0.0, 1.0, -1.143e-05, 0.0, 1.0, -1.143e-05, 0.0, 1.0, -1.143e-05, 0.0, 1.0, 0.0, 0.0, 1.0, 0.0, 0.0, 1.0, 0.0, 0.0, 1.0, 0.0, 0.0, 1.0, 0.0, 0.0, 1.0, 0.0, 0.0])] * 3)])
me_id227 = bpy.data.meshes.new('ID227')
me_id227.from_pydata([(113.4, 33.87, 26.0), (113.4, 36.04, 27.74), (113.4, 33.87, 37.37), (113.4, 52.28, 26.0), (113.4, 50.67, 27.74), (113.4, 50.67, 34.99), (113.4, 36.04, 34.99), (113.4, 52.28, 37.37)], [], [(0, 1, 2), (1, 0, 3), (1, 3, 4), (4, 3, 5), (2, 6, 7), (6, 2, 1), (7, 6, 5), (7, 5, 3)])
me_id227.materials.append(mat_material)
me_id227.update()
me_id227.normals_split_custom_set([tuple(v) for v in zip(*[iter([1.0, 0.0, 0.0, 1.0, 0.0, 0.0, 1.0, 0.0, 0.0, 1.0, 0.0, 0.0, 1.0, 0.0, 0.0, 1.0, 0.0, 0.0, 1.0, 0.0, 0.0, 1.0, 0.0, 0.0, 1.0, 0.0, 0.0, 1.0, 0.0, 0.0, 1.0, 0.0, 0.0, 1.0, 0.0, 0.0, 1.0, 0.0, 0.0, 1.0, 0.0, 0.0, 1.0, 0.0, 0.0, 1.0, 0.0, 0.0, 1.0, 0.0, 0.0, 1.0, 0.0, 0.0, 1.0, 0.0, 0.0, 1.0, 0.0, 0.0, 1.0, 0.0, 0.0, 1.0, 0.0, 0.0, 1.0, 0.0, 0.0, 1.0, 0.0, 0.0])] * 3)])
me_id233 = bpy.data.meshes.new('ID233')
me_id233.from_pydata([(113.4, 68.64, 2.56), (113.4, 70.57, 22.79), (113.4, 68.64, 37.25), (113.4, 82.77, 2.56), (113.4, 80.44, 22.79), (113.4, 80.44, 34.91), (113.4, 70.57, 34.91), (113.4, 82.77, 37.25), (113.4, 176.9, 2.56), (56.69, 0.0, 2.56), (56.69, 176.9, 2.56), (113.4, 0.0, 2.56), (113.4, 82.77, 2.56), (113.4, 68.64, 2.56), (0.0, 0.0, 2.56), (0.0, 176.9, 2.56), (56.69, 0.0, 2.56), (0.0, 178.2, 0.0), (0.0, 0.0, 0.0), (56.69, 178.2, 2.56), (56.69, 176.9, 2.56), (112.9, 0.0, 0.0), (56.69, 176.9, 2.56), (56.69, 0.0, 2.56), (56.69, 178.2, 2.56), (112.9, 178.2, 0.0), (56.69, 178.2, 2.56), (112.9, 178.2, 0.0), (0.0, 178.2, 0.0), (112.9, 178.2, 0.0), (0.0, 0.0, 0.0), (0.0, 178.2, 0.0), (112.9, 0.0, 0.0)], [], [(0, 1, 2), (1, 0, 3), (1, 3, 4), (4, 3, 5), (2, 6, 7), (6, 2, 1), (7, 6, 5), (7, 5, 3), (8, 9, 10), (9, 8, 11), (11, 8, 12), (11, 12, 13), (10, 14, 15), (14, 10, 9), (16, 17, 18), (17, 16, 19), (19, 16, 20), (21, 22, 23), (22, 21, 24), (24, 21, 25), (26, 27, 28), (29, 30, 31), (30, 29, 32)])
me_id233.materials.append(mat_material)
me_id233.update()
me_id233.normals_split_custom_set([tuple(v) for v in zip(*[iter([1.0, 0.0, 0.0, 1.0, 0.0, 0.0, 1.0, 0.0, 0.0, 1.0, 0.0, 0.0, 1.0, 0.0, 0.0, 1.0, 0.0, 0.0, 1.0, 0.0, 0.0, 1.0, 0.0, 0.0, 1.0, 0.0, 0.0, 1.0, -1.734e-05, 0.0, 1.0, -1.734e-05, 0.0, 1.0, -1.734e-05, 0.0, 1.0, 0.0, 0.0, 1.0, 0.0, 0.0, 1.0, 0.0, 0.0, 1.0, 0.0, 0.0, 1.0, 0.0, 0.0, 1.0, 0.0, 0.0, 1.0, 0.0, 0.0, 1.0, 0.0, 0.0, 1.0, 0.0, 0.0, 1.0, 6.06e-06, 0.0, 1.0, 6.06e-06, 0.0, 1.0, 6.06e-06, 0.0, 0.0, 0.0, -1.0, 0.0, 0.0, -1.0, 0.0, 0.0, -1.0, 0.0, 0.0, -1.0, 0.0, 0.0, -1.0, 0.0, 0.0, -1.0, -4.777e-05, -2.291e-09, -1.0, 4.777e-05, 2.291e-09, -1.0, 4.777e-05, 2.291e-09, -1.0, 4.371e-08, -4.797e-05, -1.0, 4.371e-08, 4.767e-05, -1.0, 4.371e-08, 4.797e-05, -1.0, 0.0, 0.0, -1.0, 0.0, 0.0, -1.0, 0.0, 0.0, -1.0, 0.0, 0.0, -1.0, 0.0, 0.0, -1.0, 0.0, 0.0, -1.0, -0.04511, 0.0, 0.999, -0.04511, 0.0, 0.999, -0.04511, 0.0, 0.999, -0.04511, 0.0, 0.999, -0.04511, 0.0, 0.999, -0.04511, 0.0, 0.999, -0.04505, 4.792e-05, 0.999, -0.04505, -4.762e-05, 0.999, -0.04505, -4.792e-05, 0.999, 0.04546, 0.0, 0.999, 0.04546, 0.0, 0.999, 0.04546, 0.0, 0.999, 0.04546, 0.0, 0.999, 0.04546, 0.0, 0.999, 0.04546, 0.0, 0.999, 0.04546, 0.0, 0.999, 0.04546, 0.0, 0.999, 0.04546, 0.0, 0.999, 0.0, 1.0, 0.0, 0.0, 1.0, 0.0, 0.0, 1.0, 0.0, 0.0, 0.0, -1.0, 0.0, 0.0, -1.0, 0.0, 0.0, -1.0, 0.0, 0.0, -1.0, 0.0, 0.0, -1.0, 0.0, 0.0, -1.0])] * 3)])
me_id239 = bpy.data.meshes.new('ID239')
me_id239.from_pydata([(113.4, 94.68, 25.91), (113.4, 96.17, 27.33), (113.4, 94.68, 36.85), (113.4, 112.4, 25.91), (113.4, 111.0, 27.33), (113.4, 111.0, 35.39), (113.4, 96.17, 35.39), (113.4, 112.4, 36.85)], [], [(0, 1, 2), (1, 0, 3), (1, 3, 4), (4, 3, 5), (2, 6, 7), (6, 2, 1), (7, 6, 5), (7, 5, 3)])
me_id239.materials.append(mat_material)
me_id239.update()
me_id239.normals_split_custom_set([tuple(v) for v in zip(*[iter([1.0, 0.0, 0.0, 1.0, 0.0, 0.0, 1.0, 0.0, 0.0, 1.0, 0.0, 0.0, 1.0, 0.0, 0.0, 1.0, 0.0, 0.0, 1.0, 0.0, 0.0, 1.0, 0.0, 0.0, 1.0, 0.0, 0.0, 1.0, 0.0, 0.0, 1.0, 0.0, 0.0, 1.0, 0.0, 0.0, 1.0, 0.0, 0.0, 1.0, 0.0, 0.0, 1.0, 0.0, 0.0, 1.0, 0.0, 0.0, 1.0, 0.0, 0.0, 1.0, 0.0, 0.0, 1.0, 0.0, 0.0, 1.0, 0.0, 0.0, 1.0, 0.0, 0.0, 1.0, 0.0, 0.0, 1.0, 0.0, 0.0, 1.0, 0.0, 0.0])] * 3)])
me_id245 = bpy.data.meshes.new('ID245')
me_id245.from_pydata([(113.4, 18.21, 23.9), (113.4, 8.899, 36.27), (113.4, 8.899, 23.9), (113.4, 18.21, 36.27), (113.4, 18.21, 36.27), (113.4, 18.21, 23.9), (113.4, 8.899, 36.27), (113.4, 8.899, 23.9)], [], [(0, 1, 2), (1, 0, 3), (4, 5, 6), (7, 6, 5)])
_uv = me_id245.uv_layers.new(name='ID249')
_uv.uv.foreach_set('vector', [1.012, 1.328, 0.4944, 2.015, 0.4944, 1.328, 0.4944, 2.015, 1.012, 1.328, 1.012, 2.015, 1.012, 2.015, 1.012, 1.328, 0.4944, 2.015, 0.4944, 1.328, 0.4944, 2.015, 1.012, 1.328])
me_id245.materials.append(mat_material_002)
me_id245.update()
me_id245.normals_split_custom_set([tuple(v) for v in zip(*[iter([1.0, 0.0, 0.0, 1.0, 0.0, 0.0, 1.0, 0.0, 0.0, 1.0, 0.0, 0.0, 1.0, 0.0, 0.0, 1.0, 0.0, 0.0, -1.0, 0.0, 0.0, -1.0, 0.0, 0.0, -1.0, 0.0, 0.0, -1.0, 0.0, 0.0, -1.0, 0.0, 0.0, -1.0, 0.0, 0.0])] * 3)])
me_id253 = bpy.data.meshes.new('ID253')
me_id253.from_pydata([(113.4, 80.44, 22.79), (113.4, 70.57, 34.91), (113.4, 70.57, 22.79), (113.4, 80.44, 34.91), (113.4, 80.44, 34.91), (113.4, 80.44, 22.79), (113.4, 70.57, 34.91), (113.4, 70.57, 22.79)], [], [(0, 1, 2), (1, 0, 3), (4, 5, 6), (7, 6, 5)])
_uv = me_id253.uv_layers.new(name='ID257')
_uv.uv.foreach_set('vector', [4.469, 1.266, 3.92, 1.94, 3.92, 1.266, 3.92, 1.94, 4.469, 1.266, 4.469, 1.94, 4.469, 1.94, 4.469, 1.266, 3.92, 1.94, 3.92, 1.266, 3.92, 1.94, 4.469, 1.266])
me_id253.materials.append(mat_material_002)
me_id253.update()
me_id253.normals_split_custom_set([tuple(v) for v in zip(*[iter([1.0, 0.0, 0.0, 1.0, 0.0, 0.0, 1.0, 0.0, 0.0, 1.0, 0.0, 0.0, 1.0, 0.0, 0.0, 1.0, 0.0, 0.0, -1.0, 0.0, 0.0, -1.0, 0.0, 0.0, -1.0, 0.0, 0.0, -1.0, 0.0, 0.0, -1.0, 0.0, 0.0, -1.0, 0.0, 0.0])] * 3)])
me_id261 = bpy.data.meshes.new('ID261')
me_id261.from_pydata([(113.4, 111.0, 27.33), (113.4, 96.17, 35.39), (113.4, 96.17, 27.33), (113.4, 111.0, 35.39), (113.4, 111.0, 35.39), (113.4, 111.0, 27.33), (113.4, 96.17, 35.39), (113.4, 96.17, 27.33)], [], [(0, 1, 2), (1, 0, 3), (4, 5, 6), (7, 6, 5)])
_uv = me_id261.uv_layers.new(name='ID265')
_uv.uv.foreach_set('vector', [6.166, 1.518, 5.343, 1.966, 5.343, 1.518, 5.343, 1.966, 6.166, 1.518, 6.166, 1.966, 6.166, 1.966, 6.166, 1.518, 5.343, 1.966, 5.343, 1.518, 5.343, 1.966, 6.166, 1.518])
me_id261.materials.append(mat_material_002)
me_id261.update()
me_id261.normals_split_custom_set([tuple(v) for v in zip(*[iter([1.0, 0.0, 0.0, 1.0, 0.0, 0.0, 1.0, 0.0, 0.0, 1.0, 0.0, 0.0, 1.0, 0.0, 0.0, 1.0, 0.0, 0.0, -1.0, 0.0, 0.0, -1.0, 0.0, 0.0, -1.0, 0.0, 0.0, -1.0, 0.0, 0.0, -1.0, 0.0, 0.0, -1.0, 0.0, 0.0])] * 3)])
me_id269 = bpy.data.meshes.new('ID269')
me_id269.from_pydata([(113.4, 50.67, 27.74), (113.4, 36.04, 34.99), (113.4, 36.04, 27.74), (113.4, 50.67, 34.99), (113.4, 50.67, 34.99), (113.4, 50.67, 27.74), (113.4, 36.04, 34.99), (113.4, 36.04, 27.74)], [], [(0, 1, 2), (1, 0, 3), (4, 5, 6), (7, 6, 5)])
_uv = me_id269.uv_layers.new(name='ID273')
_uv.uv.foreach_set('vector', [2.815, 1.541, 2.002, 1.944, 2.002, 1.541, 2.002, 1.944, 2.815, 1.541, 2.815, 1.944, 2.815, 1.944, 2.815, 1.541, 2.002, 1.944, 2.002, 1.541, 2.002, 1.944, 2.815, 1.541])
me_id269.materials.append(mat_material_002)
me_id269.update()
me_id269.normals_split_custom_set([tuple(v) for v in zip(*[iter([1.0, 0.0, 0.0, 1.0, 0.0, 0.0, 1.0, 0.0, 0.0, 1.0, 0.0, 0.0, 1.0, 0.0, 0.0, 1.0, 0.0, 0.0, -1.0, 0.0, 0.0, -1.0, 0.0, 0.0, -1.0, 0.0, 0.0, -1.0, 0.0, 0.0, -1.0, 0.0, 0.0, -1.0, 0.0, 0.0])] * 3)])
me_id277 = bpy.data.meshes.new('ID277')
me_id277.from_pydata([(56.69, 0.0, 2.56), (0.0, 0.0, 0.0), (112.9, 0.0, 0.0)], [], [(0, 1, 2)])
me_id277.materials.append(mat_0135_darkgray)
me_id277.update()
me_id277.normals_split_custom_set([tuple(v) for v in zip(*[iter([0.0, -1.0, 0.0, 0.0, -1.0, 0.0, 0.0, -1.0, 0.0])] * 3)])
me_id285 = bpy.data.meshes.new('ID285')
me_id285.from_pydata([(36.28, 0.0, 40.69), (36.28, -6.031, 39.13), (36.28, -6.031, 40.69), (36.28, -3.75, 35.38), (36.28, 0.0, 35.38), (36.28, -12.06, 35.38), (36.28, -12.06, 39.13), (36.28, -3.75, 35.38), (36.28, -6.031, 39.13), (36.28, -12.06, 35.38), (36.28, -12.06, 39.13), (36.28, 0.0, 35.38), (36.28, 0.0, 40.69), (36.28, -6.031, 40.69)], [], [(0, 1, 2), (1, 0, 3), (3, 0, 4), (1, 5, 6), (5, 1, 3), (7, 8, 9), (10, 9, 8), (11, 12, 7), (7, 12, 8), (13, 8, 12)])
_uv = me_id285.uv_layers.new(name='ID289')
_uv.uv.foreach_set('vector', [0.0, 2.261, 0.2513, 2.174, 0.2513, 2.261, 0.2513, 2.174, 0.0, 2.261, 0.1562, 1.965, 0.1562, 1.965, 0.0, 2.261, 0.0, 1.965, 0.2513, 2.174, 0.5026, 1.965, 0.5026, 2.174, 0.5026, 1.965, 0.2513, 2.174, 0.1562, 1.965, 0.1562, 1.965, 0.2513, 2.174, 0.5026, 1.965, 0.5026, 2.174, 0.5026, 1.965, 0.2513, 2.174, 0.0, 1.965, 0.0, 2.261, 0.1562, 1.965, 0.1562, 1.965, 0.0, 2.261, 0.2513, 2.174, 0.2513, 2.261, 0.2513, 2.174, 0.0, 2.261])
me_id285.materials.append(mat_roofing_shingles_variable)
me_id285.update()
me_id285.normals_split_custom_set([tuple(v) for v in zip(*[iter([-1.0, 0.0, 0.0, -1.0, 0.0, 0.0, -1.0, 0.0, 0.0, -1.0, 0.0, 0.0, -1.0, 0.0, 0.0, -1.0, 0.0, 0.0, -1.0, 0.0, 0.0, -1.0, 0.0, 0.0, -1.0, 0.0, 0.0, -1.0, 0.0, 0.0, -1.0, 0.0, 0.0, -1.0, 0.0, 0.0, -1.0, 0.0, 0.0, -1.0, 0.0, 0.0, -1.0, 0.0, 0.0, 1.0, 0.0, 0.0, 1.0, 0.0, 0.0, 1.0, 0.0, 0.0, 1.0, 0.0, 0.0, 1.0, 0.0, 0.0, 1.0, 0.0, 0.0, 1.0, 0.0, 0.0, 1.0, 0.0, 0.0, 1.0, 0.0, 0.0, 1.0, 0.0, 0.0, 1.0, 0.0, 0.0, 1.0, 0.0, 0.0, 1.0, 0.0, 0.0, 1.0, 0.0, 0.0, 1.0, 0.0, 0.0])] * 3)])
me_id293 = bpy.data.meshes.new('ID293')
me_id293.from_pydata([(116.7, -6.0, 46.71), (113.3, -6.0, 44.2), (116.7, -6.0, 41.93), (113.4, -6.0, 46.71), (56.62, -6.0, 73.97), (56.8, -6.0, 76.28), (56.69, -6.0, 76.5), (0.1163, -6.0, 46.49), (0.03248, -6.0, 44.2), (-4.062, -6.0, 46.71), (-4.062, -6.0, 41.93), (0.0, -6.0, 46.71), (0.03248, -3.75, 44.2), (-4.062, -6.0, 41.93), (-4.062, -3.75, 41.93), (0.03248, -6.0, 44.2), (56.62, -3.75, 73.97), (0.03248, -6.0, 44.2), (0.03248, -3.75, 44.2), (56.62, -6.0, 73.97), (113.3, -3.75, 44.2), (56.62, -6.0, 73.97), (56.62, -3.75, 73.97), (113.3, -6.0, 44.2), (116.7, -3.75, 41.93), (113.3, -6.0, 44.2), (113.3, -3.75, 44.2), (116.7, -6.0, 41.93)], [], [(0, 1, 2), (1, 0, 3), (1, 3, 4), (4, 3, 5), (5, 3, 6), (4, 7, 8), (7, 4, 5), (8, 9, 10), (9, 8, 7), (9, 7, 11), (12, 13, 14), (13, 12, 15), (16, 17, 18), (17, 16, 19), (20, 21, 22), (21, 20, 23), (24, 25, 26), (25, 24, 27)])
me_id293.materials.append(mat_color_a06)
me_id293.update()
me_id293.normals_split_custom_set([tuple(v) for v in zip(*[iter([0.0, -1.0, 0.0, 0.0, -1.0, 0.0, 0.0, -1.0, 0.0, 0.0, -1.0, 0.0, 0.0, -1.0, 0.0, 0.0, -1.0, 0.0, 0.0, -1.0, 0.0, 0.0, -1.0, 0.0, 0.0, -1.0, 0.0, 0.0, -1.0, 0.0, 0.0, -1.0, 0.0, 0.0, -1.0, 0.0, 0.0, -1.0, 0.0, 0.0, -1.0, 0.0, 0.0, -1.0, 0.0, 0.0, -1.0, -3.719e-07, 0.0, -1.0, -3.719e-07, 0.0, -1.0, -3.719e-07, 0.0, -1.0, 0.0, 0.0, -1.0, 0.0, 0.0, -1.0, 0.0, 0.0, -1.0, 0.0, 0.0, -1.0, 0.0, 0.0, -1.0, 0.0, 0.0, -1.0, 1.494e-07, 0.0, -1.0, 1.494e-07, 0.0, -1.0, 1.494e-07, 0.0, -1.0, 9.282e-07, 0.0, -1.0, 9.282e-07, 0.0, -1.0, 9.282e-07, 0.4847, 0.0, -0.8747, 0.4847, 0.0, -0.8747, 0.4847, 0.0, -0.8747, 0.4847, 0.0, -0.8747, 0.4847, 0.0, -0.8747, 0.4847, 0.0, -0.8747, 0.4656, 0.0, -0.885, 0.4656, 0.0, -0.885, 0.4656, 0.0, -0.885, 0.4656, 0.0, -0.885, 0.4656, 0.0, -0.885, 0.4656, 0.0, -0.885, -0.4652, 0.0, -0.8852, -0.4652, 0.0, -0.8852, -0.4652, 0.0, -0.8852, -0.4652, 0.0, -0.8852, -0.4652, 0.0, -0.8852, -0.4652, 0.0, -0.8852, -0.5517, 0.0, -0.834, -0.5517, 0.0, -0.834, -0.5517, 0.0, -0.834, -0.5517, 0.0, -0.834, -0.5517, 0.0, -0.834, -0.5517, 0.0, -0.834])] * 3)])
me_id299 = bpy.data.meshes.new('ID299')
me_id299.from_pydata([(0.0, 85.6, 36.88), (0.0, 74.22, 27.63), (0.0, 74.22, 36.88), (0.0, 85.6, 27.63)], [], [(0, 1, 2), (1, 0, 3)])
_uv = me_id299.uv_layers.new(name='ID303')
_uv.uv.foreach_set('vector', [-4.755, 2.049, -4.124, 1.535, -4.124, 2.049, -4.124, 1.535, -4.755, 2.049, -4.755, 1.535])
me_id299.materials.append(mat_material_001)
me_id299.update()
me_id299.normals_split_custom_set([tuple(v) for v in zip(*[iter([-1.0, 0.0, 0.0, -1.0, 0.0, 0.0, -1.0, 0.0, 0.0, -1.0, 0.0, 0.0, -1.0, 0.0, 0.0, -1.0, 0.0, 0.0])] * 3)])
me_id307 = bpy.data.meshes.new('ID307')
me_id307.from_pydata([(0.0, 27.9, 37.54), (0.0, 16.59, 28.04), (0.0, 16.59, 37.54), (0.0, 27.9, 28.04)], [], [(0, 1, 2), (1, 0, 3)])
_uv = me_id307.uv_layers.new(name='ID311')
_uv.uv.foreach_set('vector', [-1.55, 2.086, -0.9217, 1.558, -0.9217, 2.086, -0.9217, 1.558, -1.55, 2.086, -1.55, 1.558])
me_id307.materials.append(mat_material_001)
me_id307.update()
me_id307.normals_split_custom_set([tuple(v) for v in zip(*[iter([-1.0, 0.0, 0.0, -1.0, 0.0, 0.0, -1.0, 0.0, 0.0, -1.0, 0.0, 0.0, -1.0, 0.0, 0.0, -1.0, 0.0, 0.0])] * 3)])
me_id315 = bpy.data.meshes.new('ID315')
me_id315.from_pydata([(0.0, 56.11, 35.04), (0.0, 43.11, 29.73), (0.0, 43.11, 35.04), (0.0, 56.11, 29.73)], [], [(0, 1, 2), (1, 0, 3)])
_uv = me_id315.uv_layers.new(name='ID319')
_uv.uv.foreach_set('vector', [-3.117, 1.947, -2.395, 1.652, -2.395, 1.947, -2.395, 1.652, -3.117, 1.947, -3.117, 1.652])
me_id315.materials.append(mat_material_001)
me_id315.update()
me_id315.normals_split_custom_set([tuple(v) for v in zip(*[iter([-1.0, 0.0, 0.0, -1.0, 0.0, 0.0, -1.0, 0.0, 0.0, -1.0, 0.0, 0.0, -1.0, 0.0, 0.0, -1.0, 0.0, 0.0])] * 3)])
me_id323 = bpy.data.meshes.new('ID323')
me_id323.from_pydata([(0.0, 118.2, 35.71), (0.0, 105.5, 30.15), (0.0, 105.5, 35.71), (0.0, 118.2, 30.15)], [], [(0, 1, 2), (1, 0, 3)])
_uv = me_id323.uv_layers.new(name='ID327')
_uv.uv.foreach_set('vector', [-6.567, 1.984, -5.859, 1.675, -5.859, 1.984, -5.859, 1.675, -6.567, 1.984, -6.567, 1.675])
me_id323.materials.append(mat_material_001)
me_id323.update()
me_id323.normals_split_custom_set([tuple(v) for v in zip(*[iter([-1.0, 0.0, 0.0, -1.0, 0.0, 0.0, -1.0, 0.0, 0.0, -1.0, 0.0, 0.0, -1.0, 0.0, 0.0, -1.0, 0.0, 0.0])] * 3)])
me_id331 = bpy.data.meshes.new('ID331')
me_id331.from_pydata([(63.83, -3.75, 32.7), (61.84, -3.75, 15.75), (63.83, -3.75, 15.52), (61.84, -3.75, 32.31), (46.97, -3.75, 32.31), (72.03, -3.75, 14.01), (69.95, -3.75, 15.52), (36.28, -3.75, 14.01), (72.03, -3.75, 35.38), (43.61, -3.75, 15.44), (69.95, -3.75, 32.7), (43.61, -3.75, 32.88), (38.04, -3.75, 32.88), (38.04, -3.75, 15.44), (36.28, -3.75, 35.38), (46.97, -3.75, 15.75)], [], [(0, 1, 2), (1, 0, 3), (3, 0, 4), (5, 6, 7), (6, 5, 8), (7, 6, 9), (6, 8, 10), (10, 8, 0), (0, 8, 11), (11, 8, 12), (7, 13, 14), (13, 7, 9), (14, 13, 12), (14, 12, 8), (9, 15, 11), (15, 9, 2), (2, 9, 6), (15, 2, 1), (11, 15, 4), (11, 4, 0)])
me_id331.materials.append(mat_color_000)
me_id331.update()
me_id331.normals_split_custom_set([tuple(v) for v in zip(*[iter([0.0, -1.0, 0.0, 0.0, -1.0, 0.0, 0.0, -1.0, 0.0, 0.0, -1.0, 0.0, 0.0, -1.0, 0.0, 0.0, -1.0, 0.0, 0.0, -1.0, 0.0, 0.0, -1.0, 0.0, 0.0, -1.0, 0.0, 0.0, -1.0, 0.0, 0.0, -1.0, 0.0, 0.0, -1.0, 0.0, 0.0, -1.0, 0.0, 0.0, -1.0, 0.0, 0.0, -1.0, 0.0, 0.0, -1.0, 0.0, 0.0, -1.0, 0.0, 0.0, -1.0, 0.0, 0.0, -1.0, 0.0, 0.0, -1.0, 0.0, 0.0, -1.0, 0.0, 0.0, -1.0, 0.0, 0.0, -1.0, 0.0, 0.0, -1.0, 0.0, 0.0, -1.0, 0.0, 0.0, -1.0, 0.0, 0.0, -1.0, 0.0, 0.0, -1.0, 0.0, 0.0, -1.0, 0.0, 0.0, -1.0, 0.0, 0.0, -1.0, 0.0, 0.0, -1.0, 0.0, 0.0, -1.0, 0.0, 0.0, -1.0, 0.0, 0.0, -1.0, 0.0, 0.0, -1.0, 0.0, 0.0, -1.0, 0.0, 0.0, -1.0, 0.0, 0.0, -1.0, 0.0, 0.0, -1.0, 0.0, 0.0, -1.0, 0.0, 0.0, -1.0, 0.0, 0.0, -1.0, 0.0, 0.0, -1.0, 0.0, 0.0, -1.0, 0.0, 0.0, -1.0, 0.0, 0.0, -1.0, 0.0, 0.0, -1.0, 0.0, 0.0, -1.0, 0.0, 0.0, -1.0, 0.0, 0.0, -1.0, 0.0, 0.0, -1.0, -5.508e-07, 0.0, -1.0, -5.508e-07, 0.0, -1.0, -5.508e-07, 0.0, -1.0, 0.0, 0.0, -1.0, 0.0, 0.0, -1.0, 0.0, 0.0, -1.0, 0.0, 0.0, -1.0, 0.0, 0.0, -1.0, 0.0])] * 3)])
me_id347 = bpy.data.meshes.new('ID347')
me_id347.from_pydata([(0.0, 41.12, 37.11), (0.0, 43.11, 35.04), (0.0, 41.12, 27.74), (0.0, 58.49, 37.11), (0.0, 56.11, 35.04), (0.0, 56.11, 29.73), (0.0, 43.11, 29.73), (0.0, 58.49, 27.74)], [], [(0, 1, 2), (1, 0, 3), (1, 3, 4), (4, 3, 5), (2, 6, 7), (6, 2, 1), (7, 6, 5), (7, 5, 3)])
me_id347.materials.append(mat_material_001)
me_id347.update()
me_id347.normals_split_custom_set([tuple(v) for v in zip(*[iter([-1.0, 0.0, 0.0, -1.0, 0.0, 0.0, -1.0, 0.0, 0.0, -1.0, 0.0, 0.0, -1.0, 0.0, 0.0, -1.0, 0.0, 0.0, -1.0, 0.0, 0.0, -1.0, 0.0, 0.0, -1.0, 0.0, 0.0, -1.0, 0.0, 0.0, -1.0, 0.0, 0.0, -1.0, 0.0, 0.0, -1.0, 0.0, 0.0, -1.0, 0.0, 0.0, -1.0, 0.0, 0.0, -1.0, 0.0, 0.0, -1.0, 0.0, 0.0, -1.0, 0.0, 0.0, -1.0, 0.0, 0.0, -1.0, 0.0, 0.0, -1.0, 0.0, 0.0, -1.0, 0.0, 0.0, -1.0, 0.0, 0.0, -1.0, 0.0, 0.0])] * 3)])
me_id353 = bpy.data.meshes.new('ID353')
me_id353.from_pydata([(0.0, 73.07, 39.18), (0.0, 74.22, 36.88), (0.0, 73.07, 4.99), (0.0, 87.57, 39.18), (0.0, 85.6, 36.88), (0.0, 85.6, 27.63), (0.0, 74.22, 27.63), (0.0, 87.57, 4.99)], [], [(0, 1, 2), (1, 0, 3), (1, 3, 4), (4, 3, 5), (2, 6, 7), (6, 2, 1), (7, 6, 5), (7, 5, 3)])
me_id353.materials.append(mat_material_001)
me_id353.update()
me_id353.normals_split_custom_set([tuple(v) for v in zip(*[iter([-1.0, 0.0, 0.0, -1.0, 0.0, 0.0, -1.0, 0.0, 0.0, -1.0, 0.0, 0.0, -1.0, 0.0, 0.0, -1.0, 0.0, 0.0, -1.0, 0.0, 0.0, -1.0, 0.0, 0.0, -1.0, 0.0, 0.0, -1.0, 0.0, 0.0, -1.0, 0.0, 0.0, -1.0, 0.0, 0.0, -1.0, 0.0, 0.0, -1.0, 0.0, 0.0, -1.0, 0.0, 0.0, -1.0, 0.0, 0.0, -1.0, 0.0, 0.0, -1.0, 0.0, 0.0, -1.0, 0.0, 0.0, -1.0, 0.0, 0.0, -1.0, 0.0, 0.0, -1.0, 0.0, 0.0, -1.0, 0.0, 0.0, -1.0, 0.0, 0.0])] * 3)])
me_id359 = bpy.data.meshes.new('ID359')
me_id359.from_pydata([(0.0, 15.04, 39.52), (0.0, 16.59, 37.54), (0.0, 15.04, 4.96), (0.0, 29.79, 39.52), (0.0, 27.9, 37.54), (0.0, 27.9, 28.04), (0.0, 16.59, 28.04), (0.0, 29.79, 4.96)], [], [(0, 1, 2), (1, 0, 3), (1, 3, 4), (4, 3, 5), (2, 6, 7), (6, 2, 1), (7, 6, 5), (7, 5, 3)])
me_id359.materials.append(mat_material_001)
me_id359.update()
me_id359.normals_split_custom_set([tuple(v) for v in zip(*[iter([-1.0, 0.0, 0.0, -1.0, 0.0, 0.0, -1.0, 0.0, 0.0, -1.0, 0.0, 0.0, -1.0, 0.0, 0.0, -1.0, 0.0, 0.0, -1.0, 0.0, 0.0, -1.0, 0.0, 0.0, -1.0, 0.0, 0.0, -1.0, 0.0, 0.0, -1.0, 0.0, 0.0, -1.0, 0.0, 0.0, -1.0, 0.0, 0.0, -1.0, 0.0, 0.0, -1.0, 0.0, 0.0, -1.0, 0.0, 0.0, -1.0, 0.0, 0.0, -1.0, 0.0, 0.0, -1.0, 0.0, 0.0, -1.0, 0.0, 0.0, -1.0, 0.0, 0.0, -1.0, 0.0, 0.0, -1.0, 0.0, 0.0, -1.0, 0.0, 0.0])] * 3)])
me_id365 = bpy.data.meshes.new('ID365')
me_id365.from_pydata([(0.0, 104.3, 36.96), (0.0, 105.5, 35.71), (0.0, 104.3, 29.21), (0.0, 119.5, 36.96), (0.0, 118.2, 35.71), (0.0, 118.2, 30.15), (0.0, 105.5, 30.15), (0.0, 119.5, 29.21)], [], [(0, 1, 2), (1, 0, 3), (1, 3, 4), (4, 3, 5), (2, 6, 7), (6, 2, 1), (7, 6, 5), (7, 5, 3)])
me_id365.materials.append(mat_material_001)
me_id365.update()
me_id365.normals_split_custom_set([tuple(v) for v in zip(*[iter([-1.0, 0.0, 0.0, -1.0, 0.0, 0.0, -1.0, 0.0, 0.0, -1.0, 0.0, 0.0, -1.0, 0.0, 0.0, -1.0, 0.0, 0.0, -1.0, 0.0, 0.0, -1.0, 0.0, 0.0, -1.0, 0.0, 0.0, -1.0, 0.0, 0.0, -1.0, 0.0, 0.0, -1.0, 0.0, 0.0, -1.0, 0.0, 0.0, -1.0, 0.0, 0.0, -1.0, 0.0, 0.0, -1.0, 0.0, 0.0, -1.0, 0.0, 0.0, -1.0, 0.0, 0.0, -1.0, 0.0, 0.0, -1.0, 0.0, 0.0, -1.0, 0.0, 0.0, -1.0, 0.0, 0.0, -1.0, 0.0, 0.0, -1.0, 0.0, 0.0])] * 3)])
me_id445 = bpy.data.meshes.new('ID445')
me_id445.from_pydata([(113.4, 124.6, 30.68), (113.4, 124.5, 30.56), (113.4, 124.7, 30.84), (113.4, 124.8, 31.03), (113.4, 124.8, 31.26), (113.4, 124.8, 31.49), (113.4, 124.7, 31.69), (113.4, 124.7, 31.85), (113.4, 124.6, 31.98), (113.4, 124.5, 32.07), (113.4, 124.3, 32.14), (113.4, 124.1, 32.18), (113.4, 123.9, 32.19), (113.4, 123.6, 32.19), (113.4, 123.6, 30.35), (113.4, 123.8, 30.35), (113.4, 124.0, 30.36), (113.4, 124.2, 30.4), (113.4, 124.4, 30.46)], [(1, 0), (0, 2), (2, 3), (3, 4), (4, 5), (5, 6), (6, 7), (7, 8), (8, 9), (9, 10), (10, 11), (11, 12), (12, 13), (13, 14), (14, 15), (15, 16), (16, 17), (17, 18), (18, 1)], [])
me_id445.materials.append(mat_edge_color000255)
me_id445.update()
me_id5 = bpy.data.meshes.new('ID5')
me_id5.from_pydata([(0.7968, 0.3236, 0.0), (0.6116, 0.3236, 0.0), (1.041, 0.3367, 0.0), (1.248, 0.3759, 0.0), (1.417, 0.4414, 0.0), (1.548, 0.533, 0.0), (1.645, 0.6555, 0.0), (1.715, 0.8136, 0.0), (1.757, 1.007, 0.0), (1.771, 1.236, 0.0), (1.759, 1.469, 0.0), (1.721, 1.666, 0.0), (1.658, 1.828, 0.0), (1.569, 1.954, 0.0), (1.451, 2.048, 0.0), (1.3, 2.116, 0.0), (1.115, 2.156, 0.0), (0.8959, 2.17, 0.0), (0.6116, 2.17, 0.0)], [(1, 0), (0, 2), (2, 3), (3, 4), (4, 5), (5, 6), (6, 7), (7, 8), (8, 9), (9, 10), (10, 11), (11, 12), (12, 13), (13, 14), (14, 15), (15, 16), (16, 17), (17, 18), (18, 1)], [])
me_id5.materials.append(None)
me_id5.update()
me_id11 = bpy.data.meshes.new('ID11')
me_id11.from_pydata([(0.967, 2.446, 0.0), (0.2431, 2.446, 0.0), (1.248, 2.428, 0.0), (1.491, 2.374, 0.0), (1.696, 2.284, 0.0), (1.865, 2.158, 0.0), (1.996, 1.996, 0.0), (2.089, 1.798, 0.0), (2.145, 1.564, 0.0), (2.164, 1.294, 0.0), (2.148, 1.04, 0.0), (2.099, 0.8122, 0.0), (2.018, 0.6094, 0.0), (1.904, 0.432, 0.0), (1.722, 0.2541, 0.0), (1.503, 0.1356, 0.0), (1.225, 0.06897, 0.0), (0.8678, 0.04676, 0.0), (0.2431, 0.04676, 0.0)], [(1, 0), (0, 2), (2, 3), (3, 4), (4, 5), (5, 6), (6, 7), (7, 8), (8, 9), (9, 10), (10, 11), (11, 12), (12, 13), (13, 14), (14, 15), (15, 16), (16, 17), (17, 18), (18, 1)], [])
me_id11.materials.append(None)
me_id11.update()
me_id15 = bpy.data.meshes.new('ID15')
me_id15.from_pydata([(22.42, 1.801, 0.0), (22.57, 1.782, 0.0), (22.22, 1.777, 0.0), (22.05, 1.703, 0.0), (21.89, 1.57, 0.0), (21.72, 1.369, 0.0), (21.87, 1.883, 0.0), (21.72, 1.696, 0.0), (22.05, 2.016, 0.0), (22.25, 2.096, 0.0), (22.47, 2.123, 0.0), (22.85, 2.076, 0.0), (21.72, 0.04676, 0.0), (21.35, 0.04676, 0.0), (21.35, 2.078, 0.0), (21.72, 2.078, 0.0), (22.85, 1.5, 0.0), (22.57, 1.5, 0.0)], [(1, 0), (0, 2), (2, 3), (3, 4), (4, 5), (7, 6), (6, 8), (8, 9), (9, 10), (10, 11), (5, 12), (12, 13), (13, 14), (14, 15), (15, 7), (11, 16), (16, 17), (17, 1)], [])
me_id15.materials.append(None)
me_id15.update()
me_id19 = bpy.data.meshes.new('ID19')
me_id19.from_pydata([(20.11, 1.296, 0.0), (20.11, 1.244, 0.0), (20.08, 1.537, 0.0), (20.0, 1.709, 0.0), (19.85, 1.812, 0.0), (19.65, 1.846, 0.0), (19.45, 1.806, 0.0), (19.3, 1.687, 0.0), (19.19, 1.497, 0.0), (19.13, 1.244, 0.0)], [(1, 0), (0, 2), (2, 3), (3, 4), (4, 5), (5, 6), (6, 7), (7, 8), (8, 9), (9, 1)], [])
me_id19.materials.append(None)
me_id19.update()
me_id23 = bpy.data.meshes.new('ID23')
me_id23.from_pydata([(13.0, 0.2409, 0.0), (13.14, 0.4283, 0.0), (12.84, 0.1071, 0.0), (12.65, 0.02677, 0.0), (12.45, 0.0, 0.0), (12.31, 0.01075, 0.0), (12.19, 0.04302, 0.0), (12.09, 0.09679, 0.0), (12.01, 0.1721, 0.0), (11.95, 0.2689, 0.0), (11.91, 0.3872, 0.0), (11.87, 0.6883, 0.0), (11.87, 2.078, 0.0), (12.24, 0.7893, 0.0), (12.24, 2.078, 0.0), (12.26, 0.5847, 0.0), (12.31, 0.4498, 0.0), (12.41, 0.3748, 0.0), (12.56, 0.3498, 0.0), (12.7, 0.3748, 0.0), (12.84, 0.4498, 0.0), (12.99, 0.5749, 0.0), (13.14, 0.75, 0.0), (13.14, 2.078, 0.0), (13.51, 2.078, 0.0), (13.51, 0.04676, 0.0), (13.14, 0.04676, 0.0)], [(1, 0), (0, 2), (2, 3), (3, 4), (4, 5), (5, 6), (6, 7), (7, 8), (8, 9), (9, 10), (10, 11), (11, 12), (14, 13), (13, 15), (15, 16), (16, 17), (17, 18), (18, 19), (19, 20), (20, 21), (21, 22), (12, 14), (22, 23), (23, 24), (24, 25), (25, 26), (26, 1)], [])
me_id23.materials.append(None)
me_id23.update()
me_id27 = bpy.data.meshes.new('ID27')
me_id27.from_pydata([(3.958, 1.801, 0.0), (4.107, 1.782, 0.0), (3.759, 1.777, 0.0), (3.586, 1.703, 0.0), (3.423, 1.57, 0.0), (3.252, 1.369, 0.0), (3.405, 1.883, 0.0), (3.252, 1.696, 0.0), (3.581, 2.016, 0.0), (3.782, 2.096, 0.0), (4.006, 2.123, 0.0), (4.384, 2.076, 0.0), (3.252, 0.04676, 0.0), (2.884, 0.04676, 0.0), (2.884, 2.078, 0.0), (3.252, 2.078, 0.0), (4.384, 1.5, 0.0), (4.107, 1.5, 0.0)], [(1, 0), (0, 2), (2, 3), (3, 4), (4, 5), (7, 6), (6, 8), (8, 9), (9, 10), (10, 11), (5, 12), (12, 13), (13, 14), (14, 15), (15, 7), (11, 16), (16, 17), (17, 1)], [])
me_id27.materials.append(None)
me_id27.update()
me_id31 = bpy.data.meshes.new('ID31')
me_id31.from_pydata([(19.14, 0.8052, 0.0), (19.12, 0.967, 0.0), (19.18, 0.665, 0.0), (19.24, 0.5464, 0.0), (19.33, 0.4493, 0.0), (19.43, 0.3739, 0.0), (19.55, 0.3199, 0.0), (19.7, 0.2876, 0.0), (19.86, 0.2768, 0.0), (20.18, 0.3123, 0.0), (20.52, 0.419, 0.0), (20.15, 0.0318, 0.0), (20.52, 0.1272, 0.0), (19.81, 0.0, 0.0), (19.57, 0.01683, 0.0), (19.35, 0.06733, 0.0), (19.16, 0.1515, 0.0), (19.01, 0.2693, 0.0), (18.89, 0.4185, 0.0), (18.8, 0.5966, 0.0), (18.75, 0.8038, 0.0), (18.73, 1.04, 0.0), (18.74, 1.266, 0.0), (18.8, 1.471, 0.0), (18.88, 1.655, 0.0), (19.0, 1.818, 0.0), (19.14, 1.951, 0.0), (19.3, 2.047, 0.0), (19.49, 2.104, 0.0), (19.69, 2.123, 0.0), (19.88, 2.107, 0.0), (20.05, 2.06, 0.0), (20.19, 1.981, 0.0), (20.31, 1.87, 0.0), (20.39, 1.727, 0.0), (20.45, 1.548, 0.0), (20.49, 1.334, 0.0), (20.5, 1.085, 0.0), (20.5, 0.967, 0.0)], [(1, 0), (0, 2), (2, 3), (3, 4), (4, 5), (5, 6), (6, 7), (7, 8), (8, 9), (9, 10), (12, 11), (11, 13), (13, 14), (14, 15), (15, 16), (16, 17), (17, 18), (18, 19), (19, 20), (20, 21), (21, 22), (22, 23), (23, 24), (24, 25), (25, 26), (26, 27), (27, 28), (28, 29), (29, 30), (30, 31), (31, 32), (32, 33), (33, 34), (34, 35), (35, 36), (36, 37), (37, 38), (10, 12), (38, 1)], [])
me_id31.materials.append(None)
me_id31.update()
me_id35 = bpy.data.meshes.new('ID35')
me_id35.from_pydata([(5.493, 0.6004, 0.0), (5.493, 0.04676, 0.0), (6.047, 0.6004, 0.0), (6.047, 0.04676, 0.0)], [(1, 0), (0, 2), (2, 3), (3, 1)], [])
me_id35.materials.append(None)
me_id35.update()
me_id39 = bpy.data.meshes.new('ID39')
me_id39.from_pydata([(9.408, 2.446, 0.0), (9.408, 0.04676, 0.0), (9.851, 2.446, 0.0), (10.38, 0.9688, 0.0), (10.38, 0.9688, 0.0), (10.9, 2.446, 0.0), (11.36, 2.446, 0.0), (11.36, 0.04676, 0.0), (11.06, 0.04676, 0.0), (11.06, 2.106, 0.0), (11.06, 2.106, 0.0), (10.52, 0.5536, 0.0), (10.21, 0.5536, 0.0), (9.668, 2.063, 0.0), (9.664, 2.063, 0.0), (9.664, 0.04676, 0.0)], [(1, 0), (0, 2), (2, 3), (3, 4), (4, 5), (5, 6), (6, 7), (7, 8), (8, 9), (9, 10), (10, 11), (11, 12), (12, 13), (13, 14), (14, 15), (15, 1)], [])
me_id39.materials.append(None)
me_id39.update()
me_id43 = bpy.data.meshes.new('ID43')
me_id43.from_pydata([(12.2, 2.77, 0.0), (12.2, 2.446, 0.0), (12.53, 2.77, 0.0), (12.53, 2.446, 0.0)], [(1, 0), (0, 2), (2, 3), (3, 1)], [])
me_id43.materials.append(None)
me_id43.update()
me_id47 = bpy.data.meshes.new('ID47')
me_id47.from_pydata([(12.94, 2.77, 0.0), (12.94, 2.446, 0.0), (13.27, 2.77, 0.0), (13.27, 2.446, 0.0)], [(1, 0), (0, 2), (2, 3), (3, 1)], [])
me_id47.materials.append(None)
me_id47.update()
me_id51 = bpy.data.meshes.new('ID51')
me_id51.from_pydata([(14.96, 2.723, 0.0), (14.96, 0.04676, 0.0), (14.17, 2.723, 0.0), (14.17, 3.0, 0.0), (15.32, 3.0, 0.0), (15.32, 0.04676, 0.0)], [(1, 0), (0, 2), (2, 3), (3, 4), (4, 5), (5, 1)], [])
me_id51.materials.append(None)
me_id51.update()
me_id55 = bpy.data.meshes.new('ID55')
me_id55.from_pydata([(17.26, 2.723, 0.0), (17.26, 0.04676, 0.0), (16.48, 2.723, 0.0), (16.48, 3.0, 0.0), (17.63, 3.0, 0.0), (17.63, 0.04676, 0.0)], [(1, 0), (0, 2), (2, 3), (3, 4), (4, 5), (5, 1)], [])
me_id55.materials.append(None)
me_id55.update()
me_id221_001 = bpy.data.meshes.new('ID221.001')
me_id221_001.from_pydata([(113.4, 7.172, 3.028), (113.4, 8.899, 23.9), (113.4, 7.172, 38.47), (113.4, 20.55, 3.028), (113.4, 18.21, 23.9), (113.4, 18.21, 36.27), (113.4, 8.899, 36.27), (113.4, 20.55, 38.47)], [], [(0, 1, 2), (1, 0, 3), (1, 3, 4), (4, 3, 5), (2, 6, 7), (6, 2, 1), (7, 6, 5), (7, 5, 3)])
me_id221_001.materials.append(mat_material_001)
me_id221_001.update()
me_id221_001.normals_split_custom_set([tuple(v) for v in zip(*[iter([1.0, 7.98e-06, 0.0, 1.0, 7.98e-06, 0.0, 1.0, 7.98e-06, 0.0, 1.0, 0.0, 0.0, 1.0, 0.0, 0.0, 1.0, 0.0, 0.0, 1.0, 0.0, 0.0, 1.0, 0.0, 0.0, 1.0, 0.0, 0.0, 1.0, 0.0, 0.0, 1.0, 0.0, 0.0, 1.0, 0.0, 0.0, 1.0, 0.0, 0.0, 1.0, 0.0, 0.0, 1.0, 0.0, 0.0, 1.0, -1.143e-05, 0.0, 1.0, -1.143e-05, 0.0, 1.0, -1.143e-05, 0.0, 1.0, 0.0, 0.0, 1.0, 0.0, 0.0, 1.0, 0.0, 0.0, 1.0, 0.0, 0.0, 1.0, 0.0, 0.0, 1.0, 0.0, 0.0])] * 3)])

# ---- objects
ob_sketchup = bpy.data.objects.new('SketchUp', me_id59)
ob_sketchup_001 = bpy.data.objects.new('SketchUp.001', me_id72)
ob_sketchup_002 = bpy.data.objects.new('SketchUp.002', me_id80)
ob_sketchup_003 = bpy.data.objects.new('SketchUp.003', me_id88)
ob_sketchup_004 = bpy.data.objects.new('SketchUp.004', me_id96)
ob_sketchup_005 = bpy.data.objects.new('SketchUp.005', me_id102)
ob_sketchup_006 = bpy.data.objects.new('SketchUp.006', me_id108)
ob_sketchup_007 = bpy.data.objects.new('SketchUp.007', me_id114)
ob_sketchup_008 = bpy.data.objects.new('SketchUp.008', me_id120)
ob_sketchup_009 = bpy.data.objects.new('SketchUp.009', me_id128)
ob_sketchup_010 = bpy.data.objects.new('SketchUp.010', me_id134)
ob_sketchup_011 = bpy.data.objects.new('SketchUp.011', me_id147)
ob_sketchup_012 = bpy.data.objects.new('SketchUp.012', me_id157)
ob_sketchup_013 = bpy.data.objects.new('SketchUp.013', me_id170)
ob_sketchup_014 = bpy.data.objects.new('SketchUp.014', me_id183)
ob_sketchup_015 = bpy.data.objects.new('SketchUp.015', me_id191)
ob_sketchup_016 = bpy.data.objects.new('SketchUp.016', me_id197)
ob_sketchup_017 = bpy.data.objects.new('SketchUp.017', me_id205)
ob_sketchup_018 = bpy.data.objects.new('SketchUp.018', me_id213)
ob_sketchup_019 = bpy.data.objects.new('SketchUp.019', me_id221)
ob_sketchup_020 = bpy.data.objects.new('SketchUp.020', me_id227)
ob_sketchup_021 = bpy.data.objects.new('SketchUp.021', me_id233)
ob_sketchup_022 = bpy.data.objects.new('SketchUp.022', me_id239)
ob_sketchup_023 = bpy.data.objects.new('SketchUp.023', me_id245)
ob_sketchup_024 = bpy.data.objects.new('SketchUp.024', me_id253)
ob_sketchup_025 = bpy.data.objects.new('SketchUp.025', me_id261)
ob_sketchup_026 = bpy.data.objects.new('SketchUp.026', me_id269)
ob_sketchup_027 = bpy.data.objects.new('SketchUp.027', me_id277)
ob_sketchup_028 = bpy.data.objects.new('SketchUp.028', me_id285)
ob_sketchup_029 = bpy.data.objects.new('SketchUp.029', me_id293)
ob_sketchup_030 = bpy.data.objects.new('SketchUp.030', me_id299)
ob_sketchup_031 = bpy.data.objects.new('SketchUp.031', me_id307)
ob_sketchup_032 = bpy.data.objects.new('SketchUp.032', me_id315)
ob_sketchup_033 = bpy.data.objects.new('SketchUp.033', me_id323)
ob_sketchup_034 = bpy.data.objects.new('SketchUp.034', me_id331)
ob_sketchup_036 = bpy.data.objects.new('SketchUp.036', me_id347)
ob_sketchup_037 = bpy.data.objects.new('SketchUp.037', me_id353)
ob_sketchup_038 = bpy.data.objects.new('SketchUp.038', me_id359)
ob_sketchup_039 = bpy.data.objects.new('SketchUp.039', me_id365)
ob_sketchup_052 = bpy.data.objects.new('SketchUp.052', me_id445)
ob_instance_0 = bpy.data.objects.new('instance_0', me_id5)
ob_instance_0_001 = bpy.data.objects.new('instance_0.001', me_id11)
ob_instance_0_002 = bpy.data.objects.new('instance_0.002', me_id15)
ob_instance_0_003 = bpy.data.objects.new('instance_0.003', me_id19)
ob_instance_0_004 = bpy.data.objects.new('instance_0.004', me_id23)
ob_instance_0_005 = bpy.data.objects.new('instance_0.005', me_id27)
ob_instance_0_006 = bpy.data.objects.new('instance_0.006', me_id31)
ob_instance_0_007 = bpy.data.objects.new('instance_0.007', me_id35)
ob_instance_0_008 = bpy.data.objects.new('instance_0.008', me_id39)
ob_instance_0_009 = bpy.data.objects.new('instance_0.009', me_id43)
ob_instance_0_010 = bpy.data.objects.new('instance_0.010', me_id47)
ob_instance_0_011 = bpy.data.objects.new('instance_0.011', me_id51)
ob_instance_0_012 = bpy.data.objects.new('instance_0.012', me_id55)
ob_sketchup_035 = bpy.data.objects.new('SketchUp.035', me_id221_001)

# ---- transforms, parenting, visibility, modifiers, constraints
ob_sketchup.location = (0.0, -0.0304, 0.0)
ob_sketchup.scale = (0.0254, 0.01727, 0.0254)
ob_sketchup_001.location = (0.0, -0.0304, 0.0)
ob_sketchup_001.scale = (0.0254, 0.01727, 0.0254)
ob_sketchup_002.location = (0.0, -0.0304, 0.0)
ob_sketchup_002.scale = (0.0254, 0.01727, 0.0254)
ob_sketchup_003.location = (0.0, -0.0304, 0.0)
ob_sketchup_003.scale = (0.0254, 0.01727, 0.0254)
ob_sketchup_004.location = (0.0, -0.0304, 0.0)
ob_sketchup_004.scale = (0.0254, 0.01727, 0.0254)
ob_sketchup_005.location = (0.0, -0.0304, 0.0)
ob_sketchup_005.scale = (0.0254, 0.01727, 0.0254)
ob_sketchup_006.location = (0.0, -0.0304, 0.0)
ob_sketchup_006.scale = (0.0254, 0.01727, 0.0254)
ob_sketchup_007.location = (0.0, -0.0304, 0.0)
ob_sketchup_007.scale = (0.0254, 0.01727, 0.0254)
ob_sketchup_008.location = (0.0, -0.0304, 0.0)
ob_sketchup_008.scale = (0.0254, 0.01727, 0.0254)
ob_sketchup_009.location = (0.0, -0.0304, 0.0)
ob_sketchup_009.scale = (0.0254, 0.01727, 0.0254)
ob_sketchup_010.location = (0.0, -0.0304, 0.0)
ob_sketchup_010.scale = (0.0254, 0.01727, 0.0254)
ob_sketchup_011.location = (0.0, -0.0304, 0.0)
ob_sketchup_011.scale = (0.0254, 0.01727, 0.0254)
ob_sketchup_012.location = (0.0, -0.0304, 0.0)
ob_sketchup_012.scale = (0.0254, 0.01727, 0.0254)
ob_sketchup_013.location = (0.0, -0.0304, 0.0)
ob_sketchup_013.scale = (0.0254, 0.01727, 0.0254)
ob_sketchup_014.location = (0.0, -0.0304, 0.0)
ob_sketchup_014.scale = (0.0254, 0.01727, 0.0254)
ob_sketchup_015.location = (0.0, -0.0304, 0.0)
ob_sketchup_015.scale = (0.0254, 0.01727, 0.0254)
ob_sketchup_016.location = (0.0, -0.0304, 0.0)
ob_sketchup_016.scale = (0.0254, 0.01727, 0.0254)
ob_sketchup_017.location = (0.0, -0.0304, 0.0)
ob_sketchup_017.scale = (0.0254, 0.01727, 0.0254)
ob_sketchup_018.location = (0.0, -0.0304, 0.0)
ob_sketchup_018.scale = (0.0254, 0.01727, 0.0254)
ob_sketchup_019.location = (0.0, -0.0304, 0.0)
ob_sketchup_019.scale = (0.0254, 0.01727, 0.0254)
ob_sketchup_020.location = (0.0, -0.0304, 0.0)
ob_sketchup_020.scale = (0.0254, 0.01727, 0.0254)
ob_sketchup_021.location = (0.0, -0.0304, 0.0)
ob_sketchup_021.scale = (0.0254, 0.01727, 0.0254)
ob_sketchup_022.location = (0.0, -0.0304, 0.0)
ob_sketchup_022.scale = (0.0254, 0.01727, 0.0254)
ob_sketchup_023.location = (0.0, -0.0304, 0.0)
ob_sketchup_023.scale = (0.0254, 0.01727, 0.0254)
ob_sketchup_024.location = (0.0, -0.0304, 0.0)
ob_sketchup_024.scale = (0.0254, 0.01727, 0.0254)
ob_sketchup_025.location = (0.0, -0.0304, 0.0)
ob_sketchup_025.scale = (0.0254, 0.01727, 0.0254)
ob_sketchup_026.location = (0.0, -0.0304, 0.0)
ob_sketchup_026.scale = (0.0254, 0.01727, 0.0254)
ob_sketchup_027.location = (0.0, -0.0304, 0.0)
ob_sketchup_027.scale = (0.0254, 0.01727, 0.0254)
ob_sketchup_028.location = (0.0, -0.0304, 0.0)
ob_sketchup_028.scale = (0.0254, 0.01727, 0.0254)
ob_sketchup_029.location = (0.0, -0.0304, 0.0)
ob_sketchup_029.scale = (0.0254, 0.01727, 0.0254)
ob_sketchup_030.location = (0.0, -0.0304, 0.0)
ob_sketchup_030.scale = (0.0254, 0.01727, 0.0254)
ob_sketchup_031.location = (0.0, -0.0304, 0.0)
ob_sketchup_031.scale = (0.0254, 0.01727, 0.0254)
ob_sketchup_032.location = (0.0, -0.0304, 0.0)
ob_sketchup_032.scale = (0.0254, 0.01727, 0.0254)
ob_sketchup_033.location = (0.0, -0.0304, 0.0)
ob_sketchup_033.scale = (0.0254, 0.01727, 0.0254)
ob_sketchup_034.location = (0.0, -0.0304, 0.0)
ob_sketchup_034.scale = (0.0254, 0.01727, 0.0254)
ob_sketchup_036.location = (0.0, -0.0304, 0.0)
ob_sketchup_036.scale = (0.0254, 0.01727, 0.0254)
ob_sketchup_037.location = (0.0, -0.0304, 0.0)
ob_sketchup_037.scale = (0.0254, 0.01727, 0.0254)
ob_sketchup_038.location = (0.0, -0.0304, 0.0)
ob_sketchup_038.scale = (0.0254, 0.01727, 0.0254)
ob_sketchup_039.location = (0.0, -0.0304, 0.0)
ob_sketchup_039.scale = (0.0254, 0.01727, 0.0254)
ob_sketchup_052.location = (0.0, -0.0304, 0.0)
ob_sketchup_052.scale = (0.0254, 0.01727, 0.0254)
ob_instance_0.parent = ob_sketchup
ob_instance_0.location = (113.4, 123.0, 30.02)
ob_instance_0.rotation_euler = (1.571, -0.0, 1.571)
ob_instance_0.material_slots[0].link = 'OBJECT'; ob_instance_0.material_slots[0].material = mat_edge_color102051255
ob_instance_0_001.parent = ob_sketchup
ob_instance_0_001.location = (113.4, 123.0, 30.02)
ob_instance_0_001.rotation_euler = (1.571, -0.0, 1.571)
ob_instance_0_001.material_slots[0].link = 'OBJECT'; ob_instance_0_001.material_slots[0].material = mat_edge_color102051255
ob_instance_0_002.parent = ob_sketchup
ob_instance_0_002.location = (113.4, 123.0, 30.02)
ob_instance_0_002.rotation_euler = (1.571, -0.0, 1.571)
ob_instance_0_002.material_slots[0].link = 'OBJECT'; ob_instance_0_002.material_slots[0].material = mat_edge_color102051255
ob_instance_0_003.parent = ob_sketchup
ob_instance_0_003.location = (113.4, 123.0, 30.02)
ob_instance_0_003.rotation_euler = (1.571, -0.0, 1.571)
ob_instance_0_003.material_slots[0].link = 'OBJECT'; ob_instance_0_003.material_slots[0].material = mat_edge_color102051255
ob_instance_0_004.parent = ob_sketchup
ob_instance_0_004.location = (113.4, 123.0, 30.02)
ob_instance_0_004.rotation_euler = (1.571, -0.0, 1.571)
ob_instance_0_004.material_slots[0].link = 'OBJECT'; ob_instance_0_004.material_slots[0].material = mat_edge_color102051255
ob_instance_0_005.parent = ob_sketchup
ob_instance_0_005.location = (113.4, 123.0, 30.02)
ob_instance_0_005.rotation_euler = (1.571, -0.0, 1.571)
ob_instance_0_005.material_slots[0].link = 'OBJECT'; ob_instance_0_005.material_slots[0].material = mat_edge_color102051255
ob_instance_0_006.parent = ob_sketchup
ob_instance_0_006.location = (113.4, 123.0, 30.02)
ob_instance_0_006.rotation_euler = (1.571, -0.0, 1.571)
ob_instance_0_006.material_slots[0].link = 'OBJECT'; ob_instance_0_006.material_slots[0].material = mat_edge_color102051255
ob_instance_0_007.parent = ob_sketchup
ob_instance_0_007.location = (113.4, 123.0, 30.02)
ob_instance_0_007.rotation_euler = (1.571, -0.0, 1.571)
ob_instance_0_007.material_slots[0].link = 'OBJECT'; ob_instance_0_007.material_slots[0].material = mat_edge_color102051255
ob_instance_0_008.parent = ob_sketchup
ob_instance_0_008.location = (113.4, 123.0, 30.02)
ob_instance_0_008.rotation_euler = (1.571, -0.0, 1.571)
ob_instance_0_008.material_slots[0].link = 'OBJECT'; ob_instance_0_008.material_slots[0].material = mat_edge_color102051255
ob_instance_0_009.parent = ob_sketchup
ob_instance_0_009.location = (113.4, 123.0, 30.02)
ob_instance_0_009.rotation_euler = (1.571, -0.0, 1.571)
ob_instance_0_009.material_slots[0].link = 'OBJECT'; ob_instance_0_009.material_slots[0].material = mat_edge_color102051255
ob_instance_0_010.parent = ob_sketchup
ob_instance_0_010.location = (113.4, 123.0, 30.02)
ob_instance_0_010.rotation_euler = (1.571, -0.0, 1.571)
ob_instance_0_010.material_slots[0].link = 'OBJECT'; ob_instance_0_010.material_slots[0].material = mat_edge_color102051255
ob_instance_0_011.parent = ob_sketchup
ob_instance_0_011.location = (113.4, 123.0, 30.02)
ob_instance_0_011.rotation_euler = (1.571, -0.0, 1.571)
ob_instance_0_011.material_slots[0].link = 'OBJECT'; ob_instance_0_011.material_slots[0].material = mat_edge_color102051255
ob_instance_0_012.parent = ob_sketchup
ob_instance_0_012.location = (113.4, 123.0, 30.02)
ob_instance_0_012.rotation_euler = (1.571, -0.0, 1.571)
ob_instance_0_012.material_slots[0].link = 'OBJECT'; ob_instance_0_012.material_slots[0].material = mat_edge_color102051255
ob_sketchup_035.location = (0.003585, 1.967, 1.177)
ob_sketchup_035.rotation_euler = (-1.572, -0.0, 0.0)
ob_sketchup_035.scale = (0.0254, 0.02779, 0.02496)

# ---- collection membership
col_collection.objects.link(ob_sketchup)
col_collection.objects.link(ob_sketchup_001)
col_collection.objects.link(ob_sketchup_002)
col_collection.objects.link(ob_sketchup_003)
col_collection.objects.link(ob_sketchup_004)
col_collection.objects.link(ob_sketchup_005)
col_collection.objects.link(ob_sketchup_006)
col_collection.objects.link(ob_sketchup_007)
col_collection.objects.link(ob_sketchup_008)
col_collection.objects.link(ob_sketchup_009)
col_collection.objects.link(ob_sketchup_010)
col_collection.objects.link(ob_sketchup_011)
col_collection.objects.link(ob_sketchup_012)
col_collection.objects.link(ob_sketchup_013)
col_collection.objects.link(ob_sketchup_014)
col_collection.objects.link(ob_sketchup_015)
col_collection.objects.link(ob_sketchup_016)
col_collection.objects.link(ob_sketchup_017)
col_collection.objects.link(ob_sketchup_018)
col_collection.objects.link(ob_sketchup_019)
col_collection.objects.link(ob_sketchup_020)
col_collection.objects.link(ob_sketchup_021)
col_collection.objects.link(ob_sketchup_022)
col_collection.objects.link(ob_sketchup_023)
col_collection.objects.link(ob_sketchup_024)
col_collection.objects.link(ob_sketchup_025)
col_collection.objects.link(ob_sketchup_026)
col_collection.objects.link(ob_sketchup_027)
col_collection.objects.link(ob_sketchup_028)
col_collection.objects.link(ob_sketchup_029)
col_collection.objects.link(ob_sketchup_030)
col_collection.objects.link(ob_sketchup_031)
col_collection.objects.link(ob_sketchup_032)
col_collection.objects.link(ob_sketchup_033)
col_collection.objects.link(ob_sketchup_034)
col_collection.objects.link(ob_sketchup_036)
col_collection.objects.link(ob_sketchup_037)
col_collection.objects.link(ob_sketchup_038)
col_collection.objects.link(ob_sketchup_039)
col_collection.objects.link(ob_sketchup_052)
col_collection.objects.link(ob_instance_0)
col_collection.objects.link(ob_instance_0_001)
col_collection.objects.link(ob_instance_0_002)
col_collection.objects.link(ob_instance_0_003)
col_collection.objects.link(ob_instance_0_004)
col_collection.objects.link(ob_instance_0_005)
col_collection.objects.link(ob_instance_0_006)
col_collection.objects.link(ob_instance_0_007)
col_collection.objects.link(ob_instance_0_008)
col_collection.objects.link(ob_instance_0_009)
col_collection.objects.link(ob_instance_0_010)
col_collection.objects.link(ob_instance_0_011)
col_collection.objects.link(ob_instance_0_012)
col_collection.objects.link(ob_sketchup_035)

# ---- scene / render settings (as saved in the file)
scene.frame_start = 1; scene.frame_end = 250; scene.frame_set(1)
scene.render.engine = 'BLENDER_EEVEE_NEXT'
scene.cycles.sampling_pattern = 'TABULATED_SOBOL'
scene.eevee.ray_tracing_options.trace_max_roughness = 0.0
bpy.context.view_layer.update()

# ---- added for rendering (the .blend has no active camera and no usable light): camera, sun
cam_auto = bpy.data.cameras.new('AutoCamera')
cam_auto.lens = 50.0
cam_auto.sensor_width = 36.0
cam_auto.clip_end = 1000.0
ob_auto_camera = bpy.data.objects.new('AutoCamera', cam_auto)
scene.collection.objects.link(ob_auto_camera)
ob_auto_camera.location = (5.96124, -4.03268, 4.59627)
ob_auto_camera.rotation_euler = (1.09748, -7.21219e-08, 0.694738)
scene.camera = ob_auto_camera
light_auto_sun = bpy.data.lights.new('AutoSun', 'SUN')
light_auto_sun.energy = 3.0
light_auto_sun.angle = 0.0523599
ob_auto_sun = bpy.data.objects.new('AutoSun', light_auto_sun)
scene.collection.objects.link(ob_auto_sun)
ob_auto_sun.rotation_euler = (0.872665, 0.174533, 0.523599)
bpy.context.view_layer.update()
